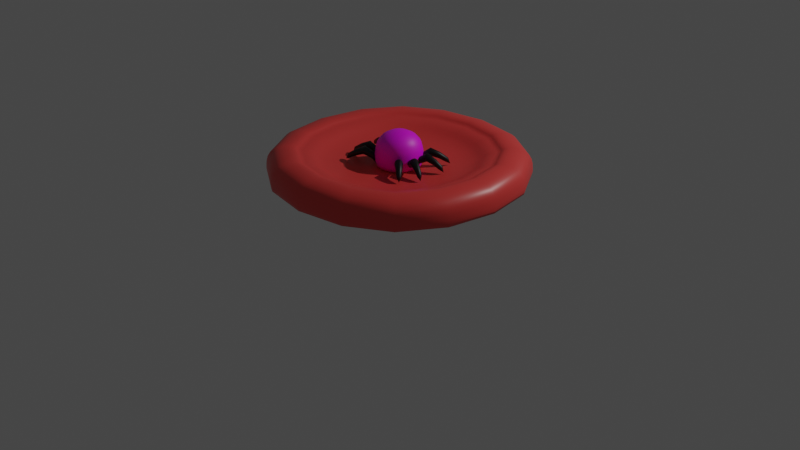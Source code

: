 # Source: Spider_Pot_Lid.blend  (saved by Blender 2.93.20; exported with 4.5.12 LTS)
import bpy
from mathutils import Matrix  # noqa: F401  (used for matrix-valued properties, if any)

bpy.ops.wm.read_factory_settings(use_empty=True)
scene = bpy.context.scene
scene.name = 'Scene'

# ---- collections
col_collection = bpy.data.collections.new('Collection'); scene.collection.children.link(col_collection)

# ---- images (referenced by path relative to the original .blend; pixels are not part of the script)
import os
ASSET_DIR = os.environ.get("B2B_ASSET_DIR", "")  # directory of the original .blend (textures are referenced by path, not embedded)
HERE = os.path.dirname(os.path.abspath(__file__))  # packed textures are extracted next to this script under _unpacked/

def load_image(name, relpath, width, height, colorspace="sRGB"):
    """Load a texture the original file referenced (path relative to the .blend, or extracted next to this script)."""
    p = next((c for c in (os.path.join(HERE, relpath), os.path.join(ASSET_DIR, relpath)) if relpath and os.path.exists(c)), "")
    if p:
        img = bpy.data.images.load(p, check_existing=True)
        img.name = name
    else:  # same state as the original file: an image datablock whose file is absent (Cycles renders it pink)
        img = bpy.data.images.new(name, width, height)
        img.source = "FILE"
        img.filepath = "//" + (relpath or name)
    img.colorspace_settings.name = colorspace
    return img
img_spiderface = load_image('SpiderFace', '', 100, 100, 'sRGB')

# ---- materials (node trees are filled in below, after node groups)
mat_material = bpy.data.materials.new('Material')
mat_material.alpha_threshold = 0.0
mat_material.use_transparent_shadow = False
mat_material.line_color = (0.0, 0.0, 0.0, 1.0)
mat_spider = bpy.data.materials.new('Spider')
mat_spider.use_transparent_shadow = False
mat_spiderleg = bpy.data.materials.new('SpiderLeg')
mat_spiderleg.use_transparent_shadow = False

# ---- material node trees
mat_material.use_nodes = True; mat_material.node_tree.nodes.clear()
_N = mat_material.node_tree.nodes; _L = mat_material.node_tree.links
n0 = _N.new('ShaderNodeOutputMaterial'); n0.name = 'Material Output'; n0.location = (300, 300)
n1 = _N.new('ShaderNodeBsdfPrincipled'); n1.name = 'Principled BSDF'; n1.location = (10, 300)
n1.distribution = 'GGX'
n1.subsurface_method = 'BURLEY'
n1.inputs[0].default_value = (0.8, 0.05718, 0.05235, 1.0)
n1.inputs[2].default_value = 0.4
n1.inputs[3].default_value = 1.45
n1.inputs[27].default_value = (0.0, 0.0, 0.0, 1.0)
n1.inputs[28].default_value = 1.0
_L.new(n1.outputs[0], n0.inputs[0])
n0.is_active_output = True
mat_spider.use_nodes = True; mat_spider.node_tree.nodes.clear()
_N = mat_spider.node_tree.nodes; _L = mat_spider.node_tree.links
n0 = _N.new('ShaderNodeBsdfPrincipled'); n0.name = 'Principled BSDF'; n0.location = (10, 300)
n0.distribution = 'GGX'
n0.subsurface_method = 'BURLEY'
n0.inputs[3].default_value = 1.45
n0.inputs[27].default_value = (0.0, 0.0, 0.0, 1.0)
n0.inputs[28].default_value = 1.0
n1 = _N.new('ShaderNodeOutputMaterial'); n1.name = 'Material Output'; n1.location = (300, 300)
n2 = _N.new('ShaderNodeTexImage'); n2.name = 'Image Texture'; n2.location = (-280, 280)
n2.image = img_spiderface
_L.new(n0.outputs[0], n1.inputs[0])
_L.new(n2.outputs[0], n0.inputs[0])
n1.is_active_output = True
mat_spiderleg.use_nodes = True; mat_spiderleg.node_tree.nodes.clear()
_N = mat_spiderleg.node_tree.nodes; _L = mat_spiderleg.node_tree.links
n0 = _N.new('ShaderNodeBsdfPrincipled'); n0.name = 'Principled BSDF'; n0.location = (10, 300)
n0.distribution = 'GGX'
n0.subsurface_method = 'BURLEY'
n0.inputs[0].default_value = (0.0, 0.0, 0.0, 1.0)
n0.inputs[3].default_value = 1.45
n0.inputs[27].default_value = (0.0, 0.0, 0.0, 1.0)
n0.inputs[28].default_value = 1.0
n1 = _N.new('ShaderNodeOutputMaterial'); n1.name = 'Material Output'; n1.location = (300, 300)
_L.new(n0.outputs[0], n1.inputs[0])
n1.is_active_output = True

# ---- world
world_world = bpy.data.worlds.new('World'); scene.world = world_world
world_world.use_nodes = True; world_world.node_tree.nodes.clear()
_N = world_world.node_tree.nodes; _L = world_world.node_tree.links
n0 = _N.new('ShaderNodeOutputWorld'); n0.name = 'World Output'; n0.location = (300, 300)
n1 = _N.new('ShaderNodeBackground'); n1.name = 'Background'; n1.location = (10, 300)
n1.inputs[0].default_value = (0.05088, 0.05088, 0.05088, 1.0)
_L.new(n1.outputs[0], n0.inputs[0])
n0.is_active_output = True
world_world.color = (0.05088, 0.05088, 0.05088)
world_world.use_sun_shadow = False
world_world.sun_shadow_jitter_overblur = 0.0

# ---- cameras
cam_camera = bpy.data.cameras.new('Camera')
cam_camera.clip_end = 100.0
cam_camera.ortho_scale = 7.314

# ---- lights
light_light = bpy.data.lights.new('Light', 'POINT')
light_light.transmission_factor = 0.0
light_light.energy = 1000.0
light_light.shadow_soft_size = 0.1
light_light.shadow_maximum_resolution = 0.006
light_light.use_absolute_resolution = True

# ---- meshes
me_cube = bpy.data.meshes.new('Cube')
me_cube.from_pydata([(1.4, 1.4, 0.1424), (1.4, 1.4, -0.2665), (1.4, -1.4, 0.1424), (1.4, -1.4, -0.2665), (-1.4, 1.4, 0.1424), (-1.4, 1.4, -0.2665), (-1.4, -1.4, 0.1424), (-1.4, -1.4, -0.2665), (1.123, -1.123, 0.2182), (-1.123, -1.123, 0.2182), (1.123, 1.123, 0.2182), (-1.123, 1.123, 0.2182), (0.9032, -0.9032, 0.09802), (-0.9032, -0.9032, 0.09802), (0.9032, 0.9032, 0.09802), (-0.9032, 0.9032, 0.09802), (0.7083, -0.7083, -0.1075), (-0.7083, -0.7083, -0.1075), (0.7083, 0.7083, -0.1075), (-0.7083, 0.7083, -0.1075), (1.4, 1.4, -0.2231), (-1.4, -1.4, -0.2231), (1.4, -1.4, -0.2231), (-1.4, 1.4, -0.2231), (-1.05, 1.05, 0.1383), (1.05, 1.05, 0.1383), (1.05, -1.05, 0.1383), (-1.05, -1.05, 0.1383)], [], [(6, 2, 8, 9), (22, 2, 6, 21), (21, 6, 4, 23), (5, 1, 3, 7), (20, 0, 2, 22), (23, 4, 0, 20), (25, 24, 15, 14), (4, 6, 9, 11), (2, 0, 10, 8), (0, 4, 11, 10), (15, 13, 17, 19), (26, 25, 14, 12), (24, 27, 13, 15), (27, 26, 12, 13), (18, 19, 17, 16), (13, 12, 16, 17), (14, 15, 19, 18), (12, 14, 18, 16), (5, 23, 20, 1), (1, 20, 22, 3), (7, 21, 23, 5), (3, 22, 21, 7), (9, 8, 26, 27), (11, 9, 27, 24), (8, 10, 25, 26), (10, 11, 24, 25)])
me_cube.polygons.foreach_set('use_smooth', [True] * 26)
_k = {(26, 27): 1.0, (24, 27): 1.0, (25, 26): 1.0, (24, 25): 1.0}
me_cube.attributes.new('crease_edge', 'FLOAT', 'EDGE').data.foreach_set('value', [_k.get((min(e.vertices), max(e.vertices)), 0.0) for e in me_cube.edges])
_uv = me_cube.uv_layers.new(name='UVMap')
_uv.uv.foreach_set('vector', [0.625, 1.0, 0.625, 0.75, 0.625, 0.75, 0.625, 1.0, 0.4015, 0.75, 0.625, 0.75, 0.625, 1.0, 0.4015, 1.0, 0.4015, 0.0, 0.625, 0.0, 0.625, 0.25, 0.4015, 0.25, 0.125, 0.5, 0.375, 0.5, 0.375, 0.75, 0.125, 0.75, 0.4015, 0.5, 0.625, 0.5, 0.625, 0.75, 0.4015, 0.75, 0.4015, 0.25, 0.625, 0.25, 0.625, 0.5, 0.4015, 0.5, 0.625, 0.5, 0.625, 0.25, 0.625, 0.25, 0.625, 0.5, 0.625, 0.25, 0.625, 0.0, 0.625, 0.0, 0.625, 0.25, 0.625, 0.75, 0.625, 0.5, 0.625, 0.5, 0.625, 0.75, 0.625, 0.5, 0.625, 0.25, 0.625, 0.25, 0.625, 0.5, 0.625, 0.25, 0.625, 0.0, 0.625, 0.0, 0.625, 0.25, 0.625, 0.75, 0.625, 0.5, 0.625, 0.5, 0.625, 0.75, 0.625, 0.25, 0.625, 0.0, 0.625, 0.0, 0.625, 0.25, 0.625, 1.0, 0.625, 0.75, 0.625, 0.75, 0.625, 1.0, 0.625, 0.5, 0.875, 0.5, 0.875, 0.75, 0.625, 0.75, 0.625, 1.0, 0.625, 0.75, 0.625, 0.75, 0.625, 1.0, 0.625, 0.5, 0.625, 0.25, 0.625, 0.25, 0.625, 0.5, 0.625, 0.75, 0.625, 0.5, 0.625, 0.5, 0.625, 0.75, 0.375, 0.25, 0.4015, 0.25, 0.4015, 0.5, 0.375, 0.5, 0.375, 0.5, 0.4015, 0.5, 0.4015, 0.75, 0.375, 0.75, 0.375, 0.0, 0.4015, 0.0, 0.4015, 0.25, 0.375, 0.25, 0.375, 0.75, 0.4015, 0.75, 0.4015, 1.0, 0.375, 1.0, 0.625, 1.0, 0.625, 0.75, 0.625, 0.75, 0.625, 1.0, 0.625, 0.25, 0.625, 0.0, 0.625, 0.0, 0.625, 0.25, 0.625, 0.75, 0.625, 0.5, 0.625, 0.5, 0.625, 0.75, 0.625, 0.5, 0.625, 0.25, 0.625, 0.25, 0.625, 0.5])
me_cube.materials.append(mat_material)
me_cube.use_remesh_preserve_volume = False
me_cube.use_remesh_preserve_attributes = False
me_cube.use_mirror_vertex_groups = False
me_cube.update()
me_sphere = bpy.data.meshes.new('Sphere')
me_sphere.from_pydata([(0.0, 0.7071, 0.7071), (0.0, 0.9239, 0.3827), (-1.023e-08, 1.04, -0.3827), (-2.579e-08, 0.9611, -0.9239), (0.1464, 0.3536, 0.9239), (0.2706, 0.6533, 0.7071), (0.3536, 0.8536, 0.3827), (0.3827, 0.9239, -4.371e-08), (0.3978, 0.9605, -0.3827), (0.3917, 0.9457, -0.7071), (0.3678, 0.8879, -0.9239), (0.2706, 0.2706, 0.9239), (0.5, 0.5, 0.7071), (0.6533, 0.6533, 0.3827), (0.7071, 0.7071, -4.371e-08), (0.7351, 0.7351, -0.3827), (0.7238, 0.7238, -0.7071), (0.6796, 0.6796, -0.9239), (0.3536, 0.1464, 0.9239), (0.6533, 0.2706, 0.7071), (0.8536, 0.3536, 0.3827), (0.9239, 0.3827, -4.371e-08), (0.9605, 0.3978, -0.3827), (0.9457, 0.3917, -0.7071), (0.8879, 0.3678, -0.9239), (0.3827, -9.606e-08, 0.9239), (0.7071, -1.855e-07, 0.7071), (0.9239, -2.153e-07, 0.3827), (1.0, -2.451e-07, -4.371e-08), (1.04, -2.402e-07, -0.3827), (1.024, -2.315e-07, -0.7071), (0.9611, -2.611e-07, -0.9239), (0.3536, -0.1464, 0.9239), (0.6533, -0.2706, 0.7071), (0.8536, -0.3536, 0.3827), (0.9239, -0.3827, -4.371e-08), (0.9605, -0.3978, -0.3827), (0.9457, -0.3917, -0.7071), (0.8879, -0.3678, -0.9239), (0.2706, -0.2706, 0.9239), (0.5, -0.5, 0.7071), (0.6533, -0.6533, 0.3827), (0.7071, -0.7071, -4.371e-08), (0.7351, -0.7351, -0.3827), (0.7238, -0.7238, -0.7071), (0.6796, -0.6796, -0.9239), (0.1464, -0.3536, 0.9239), (0.2706, -0.6533, 0.7071), (0.3536, -0.8536, 0.3827), (0.3827, -0.9239, -4.371e-08), (0.3978, -0.9605, -0.3827), (0.3917, -0.9457, -0.7071), (0.3678, -0.8879, -0.9239), (-3.553e-14, -1.748e-07, 1.0), (-7.085e-08, -0.3827, 0.9239), (-8.575e-08, -0.7071, 0.7071), (-2.646e-07, -0.9239, 0.3827), (-2.944e-07, -1.0, -4.371e-08), (-3.079e-07, -1.04, -0.3827), (-1.603e-07, -1.024, -0.7071), (-2.412e-07, -0.9611, -0.9239), (-0.1464, -0.3536, 0.9239), (-0.2706, -0.6533, 0.7071), (-0.3536, -0.8536, 0.3827), (-0.3827, -0.9239, -4.371e-08), (-0.3978, -0.9605, -0.3827), (-0.3917, -0.9457, -0.7071), (-0.3678, -0.8879, -0.9239), (-0.2706, -0.2706, 0.9239), (-0.5, -0.5, 0.7071), (-0.6533, -0.6533, 0.3827), (-0.7071, -0.7071, -4.371e-08), (-0.7351, -0.7351, -0.3827), (-0.7238, -0.7238, -0.7071), (-0.6796, -0.6796, -0.9239), (0.0, -8.742e-08, -0.9251), (-0.3536, -0.1464, 0.9239), (-0.6533, -0.2706, 0.7071), (-0.8536, -0.3536, 0.3827), (-0.9239, -0.3827, -4.371e-08), (-0.9605, -0.3978, -0.3827), (-0.9457, -0.3917, -0.7071), (-0.8879, -0.3678, -0.9239), (-0.3827, 5.295e-08, 0.9239), (-0.7071, 8.275e-08, 0.7071), (-0.9239, 2.616e-07, 0.3827), (-1.0, 3.51e-07, -4.371e-08), (-1.04, 2.963e-07, -0.3827), (-1.024, 1.568e-07, -0.7071), (-0.9611, 2.254e-07, -0.9239), (-0.3536, 0.1464, 0.9239), (-0.6533, 0.2706, 0.7071), (-0.8536, 0.3536, 0.3827), (-0.9239, 0.3827, -4.371e-08), (-0.9605, 0.3978, -0.3827), (-0.9457, 0.3917, -0.7071), (-0.8879, 0.3678, -0.9239), (-0.2706, 0.2706, 0.9239), (-0.5, 0.5, 0.7071), (-0.6533, 0.6533, 0.3827), (-0.7071, 0.7071, -4.371e-08), (-0.7351, 0.7351, -0.3827), (-0.7238, 0.7238, -0.7071), (-0.6796, 0.6796, -0.9239), (-0.1464, 0.3536, 0.9239), (-0.2706, 0.6533, 0.7071), (-0.3536, 0.8536, 0.3827), (-0.3827, 0.9239, -4.371e-08), (-0.3978, 0.9605, -0.3827), (-0.3917, 0.9457, -0.7071), (-0.3678, 0.8879, -0.9239), (2.123e-07, 0.3827, 0.9239), (5.997e-07, 1.0, -4.371e-08), (4.005e-07, 1.024, -0.7071)], [], [(75, 3, 10), (113, 2, 8, 9), (112, 1, 6, 7), (0, 111, 4, 5), (3, 113, 9, 10), (2, 112, 7, 8), (1, 0, 5, 6), (111, 53, 4), (10, 9, 16, 17), (8, 7, 14, 15), (6, 5, 12, 13), (4, 53, 11), (75, 10, 17), (9, 8, 15, 16), (7, 6, 13, 14), (5, 4, 11, 12), (15, 14, 21, 22), (13, 12, 19, 20), (11, 53, 18), (75, 17, 24), (16, 15, 22, 23), (14, 13, 20, 21), (12, 11, 18, 19), (17, 16, 23, 24), (75, 24, 31), (23, 22, 29, 30), (21, 20, 27, 28), (19, 18, 25, 26), (24, 23, 30, 31), (22, 21, 28, 29), (20, 19, 26, 27), (18, 53, 25), (28, 27, 34, 35), (26, 25, 32, 33), (31, 30, 37, 38), (29, 28, 35, 36), (27, 26, 33, 34), (25, 53, 32), (75, 31, 38), (30, 29, 36, 37), (38, 37, 44, 45), (36, 35, 42, 43), (34, 33, 40, 41), (32, 53, 39), (75, 38, 45), (37, 36, 43, 44), (35, 34, 41, 42), (33, 32, 39, 40), (41, 40, 47, 48), (39, 53, 46), (75, 45, 52), (44, 43, 50, 51), (42, 41, 48, 49), (40, 39, 46, 47), (45, 44, 51, 52), (43, 42, 49, 50), (75, 52, 60), (51, 50, 58, 59), (49, 48, 56, 57), (47, 46, 54, 55), (52, 51, 59, 60), (50, 49, 57, 58), (48, 47, 55, 56), (46, 53, 54), (55, 54, 61, 62), (60, 59, 66, 67), (58, 57, 64, 65), (56, 55, 62, 63), (54, 53, 61), (75, 60, 67), (59, 58, 65, 66), (57, 56, 63, 64), (67, 66, 73, 74), (65, 64, 71, 72), (63, 62, 69, 70), (61, 53, 68), (75, 67, 74), (66, 65, 72, 73), (64, 63, 70, 71), (62, 61, 68, 69), (68, 53, 76), (75, 74, 82), (73, 72, 80, 81), (71, 70, 78, 79), (69, 68, 76, 77), (74, 73, 81, 82), (72, 71, 79, 80), (70, 69, 77, 78), (81, 80, 87, 88), (79, 78, 85, 86), (77, 76, 83, 84), (82, 81, 88, 89), (80, 79, 86, 87), (78, 77, 84, 85), (76, 53, 83), (75, 82, 89), (89, 88, 95, 96), (87, 86, 93, 94), (85, 84, 91, 92), (83, 53, 90), (75, 89, 96), (88, 87, 94, 95), (86, 85, 92, 93), (84, 83, 90, 91), (94, 93, 100, 101), (92, 91, 98, 99), (90, 53, 97), (75, 96, 103), (95, 94, 101, 102), (93, 92, 99, 100), (91, 90, 97, 98), (96, 95, 102, 103), (75, 103, 110), (102, 101, 108, 109), (100, 99, 106, 107), (98, 97, 104, 105), (103, 102, 109, 110), (101, 100, 107, 108), (99, 98, 105, 106), (97, 53, 104), (107, 106, 1, 112), (105, 104, 111, 0), (110, 109, 113, 3), (108, 107, 112, 2), (106, 105, 0, 1), (104, 53, 111), (75, 110, 3), (109, 108, 2, 113)])
me_sphere.polygons.foreach_set('use_smooth', [True] * 128)
_uv = me_sphere.uv_layers.new(name='UVMap')
_uv.uv.foreach_set('vector', [0.8855, 0.1274, 0.8208, 0.08422, 0.8423, 0.06276, 0.9354, 0.0528, 0.9365, 0.09263, 0.8905, 0.09357, 0.8901, 0.05373, 0.9338, 0.1393, 0.9286, 0.1858, 0.8877, 0.1867, 0.8896, 0.1402, 0.825, 0.09281, 0.8556, 0.09843, 0.8556, 0.1117, 0.825, 0.1173, 0.9311, 0.02592, 0.9354, 0.0528, 0.8901, 0.05373, 0.8886, 0.02679, 0.9365, 0.09263, 0.9338, 0.1393, 0.8896, 0.1402, 0.8905, 0.09357, 0.9286, 0.1858, 0.9138, 0.2245, 0.8826, 0.2251, 0.8877, 0.1867, 0.8556, 0.09843, 0.8895, 0.1051, 0.8556, 0.1117, 0.8886, 0.02679, 0.8901, 0.05373, 0.8411, 0.05373, 0.8426, 0.02679, 0.8905, 0.09357, 0.8896, 0.1402, 0.8417, 0.1402, 0.8408, 0.09357, 0.8877, 0.1867, 0.8826, 0.2251, 0.8487, 0.2251, 0.8435, 0.1867, 0.8556, 0.1117, 0.8895, 0.1051, 0.8606, 0.1239, 0.8855, 0.1274, 0.8423, 0.06276, 0.8703, 0.05115, 0.8901, 0.05373, 0.8905, 0.09357, 0.8408, 0.09357, 0.8411, 0.05373, 0.8896, 0.1402, 0.8877, 0.1867, 0.8435, 0.1867, 0.8417, 0.1402, 0.825, 0.1173, 0.8556, 0.1117, 0.8606, 0.1239, 0.8343, 0.1399, 0.8408, 0.09357, 0.8417, 0.1402, 0.7975, 0.1393, 0.7948, 0.09263, 0.8435, 0.1867, 0.8487, 0.2251, 0.8174, 0.2245, 0.8027, 0.1858, 0.8606, 0.1239, 0.8895, 0.1051, 0.8699, 0.1333, 0.8855, 0.1274, 0.8703, 0.05115, 0.9006, 0.05115, 0.8411, 0.05373, 0.8408, 0.09357, 0.7948, 0.09263, 0.7959, 0.0528, 0.8417, 0.1402, 0.8435, 0.1867, 0.8027, 0.1858, 0.7975, 0.1393, 0.8343, 0.1399, 0.8606, 0.1239, 0.8699, 0.1333, 0.8515, 0.1573, 0.8426, 0.02679, 0.8411, 0.05373, 0.7959, 0.0528, 0.8001, 0.02592, 0.8855, 0.1274, 0.9006, 0.05115, 0.9287, 0.06276, 0.8048, 0.195, 0.8039, 0.1629, 0.841, 0.1627, 0.8414, 0.1948, 0.806, 0.125, 0.8102, 0.08714, 0.8432, 0.08699, 0.8417, 0.1248, 0.8515, 0.1573, 0.8699, 0.1333, 0.882, 0.1384, 0.8739, 0.1666, 0.8083, 0.2165, 0.8048, 0.195, 0.8414, 0.1948, 0.8426, 0.2164, 0.8039, 0.1629, 0.806, 0.125, 0.8417, 0.1248, 0.841, 0.1627, 0.8102, 0.08714, 0.8221, 0.05512, 0.8473, 0.05501, 0.8432, 0.08699, 0.8699, 0.1333, 0.8895, 0.1051, 0.882, 0.1384, 0.8417, 0.1248, 0.8432, 0.08699, 0.8789, 0.08693, 0.8804, 0.1248, 0.8739, 0.1666, 0.882, 0.1384, 0.8952, 0.1384, 0.8982, 0.1666, 0.8426, 0.2164, 0.8414, 0.1948, 0.881, 0.1948, 0.8798, 0.2163, 0.841, 0.1627, 0.8417, 0.1248, 0.8804, 0.1248, 0.8812, 0.1626, 0.8432, 0.08699, 0.8473, 0.05501, 0.8746, 0.05497, 0.8789, 0.08693, 0.882, 0.1384, 0.8895, 0.1051, 0.8952, 0.1384, 0.8855, 0.1274, 0.9287, 0.06276, 0.9501, 0.08422, 0.8414, 0.1948, 0.841, 0.1627, 0.8812, 0.1626, 0.881, 0.1948, 0.8798, 0.2163, 0.881, 0.1948, 0.9175, 0.1948, 0.9141, 0.2164, 0.8812, 0.1626, 0.8804, 0.1248, 0.9161, 0.1248, 0.9183, 0.1627, 0.8789, 0.08693, 0.8746, 0.05497, 0.8999, 0.05501, 0.9118, 0.08699, 0.8952, 0.1384, 0.8895, 0.1051, 0.9073, 0.1333, 0.8855, 0.1274, 0.9501, 0.08422, 0.9617, 0.1123, 0.881, 0.1948, 0.8812, 0.1626, 0.9183, 0.1627, 0.9175, 0.1948, 0.8804, 0.1248, 0.8789, 0.08693, 0.9118, 0.08699, 0.9161, 0.1248, 0.8982, 0.1666, 0.8952, 0.1384, 0.9073, 0.1333, 0.9207, 0.1573, 0.8312, 0.7685, 0.7474, 0.9241, 0.6554, 0.9213, 0.711, 0.7647, 0.9073, 0.1333, 0.8895, 0.1051, 0.9166, 0.1239, 0.8855, 0.1274, 0.9617, 0.1123, 0.9617, 0.1426, 0.9158, 0.08994, 0.9165, 0.06339, 0.94, 0.06353, 0.9389, 0.09008, 0.8597, 0.5872, 0.8312, 0.7685, 0.711, 0.7647, 0.7296, 0.5832, 0.9207, 0.1573, 0.9073, 0.1333, 0.9166, 0.1239, 0.9378, 0.1399, 0.913, 0.1077, 0.9158, 0.08994, 0.9389, 0.09008, 0.9347, 0.1078, 0.8738, 0.4064, 0.8597, 0.5872, 0.7296, 0.5832, 0.7385, 0.4022, 0.8855, 0.1274, 0.9617, 0.1426, 0.9501, 0.1706, 0.7332, 0.2496, 0.7385, 0.4022, 0.5618, 0.4007, 0.5592, 0.2482, 0.7296, 0.5832, 0.711, 0.7647, 0.554, 0.7634, 0.5596, 0.5818, 0.9378, 0.1399, 0.9166, 0.1239, 0.9216, 0.1117, 0.9471, 0.1173, 0.716, 0.1486, 0.7332, 0.2496, 0.5592, 0.2482, 0.5527, 0.1472, 0.7385, 0.4022, 0.7296, 0.5832, 0.5596, 0.5818, 0.5618, 0.4007, 0.711, 0.7647, 0.6554, 0.9213, 0.5352, 0.9203, 0.554, 0.7634, 0.9166, 0.1239, 0.8895, 0.1051, 0.9216, 0.1117, 0.9471, 0.1173, 0.9216, 0.1117, 0.9216, 0.09843, 0.9471, 0.09281, 0.5527, 0.1472, 0.5592, 0.2482, 0.3709, 0.2496, 0.3759, 0.1486, 0.5618, 0.4007, 0.5596, 0.5818, 0.3756, 0.5832, 0.3706, 0.4022, 0.554, 0.7634, 0.5352, 0.9203, 0.4052, 0.9213, 0.384, 0.7647, 0.9216, 0.1117, 0.8895, 0.1051, 0.9216, 0.09843, 0.8855, 0.1274, 0.9501, 0.1706, 0.9287, 0.1921, 0.5592, 0.2482, 0.5618, 0.4007, 0.3706, 0.4022, 0.3709, 0.2496, 0.5596, 0.5818, 0.554, 0.7634, 0.384, 0.7647, 0.3756, 0.5832, 0.3759, 0.1486, 0.3709, 0.2496, 0.197, 0.2537, 0.2126, 0.1524, 0.3706, 0.4022, 0.3756, 0.5832, 0.2057, 0.5872, 0.1939, 0.4064, 0.384, 0.7647, 0.4052, 0.9213, 0.285, 0.9241, 0.227, 0.7685, 0.9216, 0.09843, 0.8895, 0.1051, 0.9166, 0.08618, 0.8855, 0.1274, 0.9287, 0.1921, 0.9006, 0.2037, 0.3709, 0.2496, 0.3706, 0.4022, 0.1939, 0.4064, 0.197, 0.2537, 0.3756, 0.5832, 0.384, 0.7647, 0.227, 0.7685, 0.2057, 0.5872, 0.9471, 0.09281, 0.9216, 0.09843, 0.9166, 0.08618, 0.9378, 0.07017, 0.9166, 0.08618, 0.8895, 0.1051, 0.9073, 0.0768, 0.8855, 0.1274, 0.9006, 0.2037, 0.8703, 0.2037, 0.9321, 0.06893, 0.933, 0.0992, 0.898, 0.09991, 0.8977, 0.06963, 0.9309, 0.1347, 0.927, 0.17, 0.8959, 0.1707, 0.8973, 0.1354, 0.9378, 0.07017, 0.9166, 0.08618, 0.9073, 0.0768, 0.9207, 0.05285, 0.9289, 0.0485, 0.9321, 0.06893, 0.8977, 0.06963, 0.8966, 0.04917, 0.933, 0.0992, 0.9309, 0.1347, 0.8973, 0.1354, 0.898, 0.09991, 0.927, 0.17, 0.9157, 0.1994, 0.892, 0.1999, 0.8959, 0.1707, 0.8977, 0.06963, 0.898, 0.09991, 0.8602, 0.09991, 0.8605, 0.06963, 0.8973, 0.1354, 0.8959, 0.1707, 0.8623, 0.1707, 0.8609, 0.1354, 0.9207, 0.05285, 0.9073, 0.0768, 0.8952, 0.07173, 0.8982, 0.04347, 0.8966, 0.04917, 0.8977, 0.06963, 0.8605, 0.06963, 0.8616, 0.04917, 0.898, 0.09991, 0.8973, 0.1354, 0.8609, 0.1354, 0.8602, 0.09991, 0.8959, 0.1707, 0.892, 0.1999, 0.8663, 0.1999, 0.8623, 0.1707, 0.9073, 0.0768, 0.8895, 0.1051, 0.8952, 0.07173, 0.8855, 0.1274, 0.8703, 0.2037, 0.8423, 0.1921, 0.8616, 0.04917, 0.8605, 0.06963, 0.8261, 0.06893, 0.8293, 0.0485, 0.8602, 0.09991, 0.8609, 0.1354, 0.8273, 0.1347, 0.8253, 0.0992, 0.8623, 0.1707, 0.8663, 0.1999, 0.8425, 0.1994, 0.8313, 0.17, 0.8952, 0.07173, 0.8895, 0.1051, 0.882, 0.07173, 0.8855, 0.1274, 0.8423, 0.1921, 0.8208, 0.1706, 0.8605, 0.06963, 0.8602, 0.09991, 0.8253, 0.0992, 0.8261, 0.06893, 0.8609, 0.1354, 0.8623, 0.1707, 0.8313, 0.17, 0.8273, 0.1347, 0.8982, 0.04347, 0.8952, 0.07173, 0.882, 0.07173, 0.8739, 0.04347, 0.9734, 0.08634, 0.9724, 0.1041, 0.9557, 0.1041, 0.956, 0.0864, 0.9704, 0.1218, 0.9648, 0.1367, 0.953, 0.1368, 0.955, 0.1218, 0.882, 0.07173, 0.8895, 0.1051, 0.8699, 0.0768, 0.8855, 0.1274, 0.8208, 0.1706, 0.8092, 0.1426, 0.973, 0.07131, 0.9734, 0.08634, 0.956, 0.0864, 0.9559, 0.07136, 0.9724, 0.1041, 0.9704, 0.1218, 0.955, 0.1218, 0.9557, 0.1041, 0.8739, 0.04347, 0.882, 0.07173, 0.8699, 0.0768, 0.8515, 0.05285, 0.9714, 0.06125, 0.973, 0.07131, 0.9559, 0.07136, 0.9553, 0.0613, 0.8855, 0.1274, 0.8092, 0.1426, 0.8092, 0.1123, 0.9559, 0.07136, 0.956, 0.0864, 0.9372, 0.0864, 0.9374, 0.07136, 0.9557, 0.1041, 0.955, 0.1218, 0.9383, 0.1218, 0.9376, 0.1041, 0.8515, 0.05285, 0.8699, 0.0768, 0.8606, 0.08618, 0.8343, 0.07017, 0.9553, 0.0613, 0.9559, 0.07136, 0.9374, 0.07136, 0.938, 0.0613, 0.956, 0.0864, 0.9557, 0.1041, 0.9376, 0.1041, 0.9372, 0.0864, 0.955, 0.1218, 0.953, 0.1368, 0.9402, 0.1368, 0.9383, 0.1218, 0.8699, 0.0768, 0.8895, 0.1051, 0.8606, 0.08618, 0.9376, 0.1041, 0.9383, 0.1218, 0.9229, 0.1218, 0.9209, 0.1041, 0.8343, 0.07017, 0.8606, 0.08618, 0.8556, 0.09843, 0.825, 0.09281, 0.938, 0.0613, 0.9374, 0.07136, 0.9203, 0.07131, 0.9219, 0.06125, 0.9372, 0.0864, 0.9376, 0.1041, 0.9209, 0.1041, 0.9199, 0.08634, 0.9383, 0.1218, 0.9402, 0.1368, 0.9284, 0.1367, 0.9229, 0.1218, 0.8606, 0.08618, 0.8895, 0.1051, 0.8556, 0.09843, 0.8855, 0.1274, 0.8092, 0.1123, 0.8208, 0.08422, 0.9374, 0.07136, 0.9372, 0.0864, 0.9199, 0.08634, 0.9203, 0.07131])
me_sphere.materials.append(mat_spider)
me_sphere.use_remesh_fix_poles = True
me_sphere.use_remesh_preserve_attributes = False
me_sphere.update()
me_cylinder = bpy.data.meshes.new('Cylinder')
me_cylinder.from_pydata([(-0.2695, 0.4142, -0.6927), (-0.6243, 0.368, 1.156), (0.06447, 0.3057, -0.6927), (-0.1921, 0.2047, 1.06), (0.2709, 0.02159, -0.6927), (0.07676, -0.1831, 1.054), (0.2709, -0.3296, -0.6927), (0.07963, -0.6472, 1.14), (0.06447, -0.6137, -0.6927), (-0.1846, -1.01, 1.285), (-0.2695, -0.7223, -0.6927), (-0.615, -1.134, 1.434), (-0.6035, -0.6137, -0.6927), (-1.047, -0.9703, 1.53), (-0.81, -0.3296, -0.6927), (-1.316, -0.5826, 1.536), (-0.81, 0.02159, -0.6927), (-1.319, -0.1185, 1.45), (-0.6035, 0.3057, -0.6927), (-1.055, 0.2446, 1.305), (-0.3777, 0.7407, 3.211), (0.1097, 0.5108, 3.011), (0.4275, 0.0324, 3.001), (0.4543, -0.5119, 3.183), (0.1799, -0.9142, 3.487), (-0.2909, -1.021, 3.799), (-0.7783, -0.7909, 3.998), (-1.096, -0.3125, 4.009), (-1.123, 0.2318, 3.827), (-0.8485, 0.6341, 3.522), (1.085, 1.35, 4.159), (1.42, 1.134, 3.946), (1.661, 0.7517, 3.938), (1.717, 0.3505, 4.138), (1.567, 0.0833, 4.47), (1.268, 0.0521, 4.807), (0.9336, 0.2688, 5.02), (0.6922, 0.6507, 5.028), (0.6358, 1.052, 4.828), (0.786, 1.319, 4.496), (2.67, 1.906, 4.863), (2.876, 1.714, 4.677), (3.05, 1.425, 4.673), (3.127, 1.15, 4.853), (3.076, 0.9943, 5.148), (2.918, 1.017, 5.445), (2.712, 1.209, 5.631), (2.538, 1.498, 5.634), (2.462, 1.773, 5.455), (2.512, 1.929, 5.16), (3.794, 1.986, 5.177)], [], [(0, 1, 3, 2), (2, 3, 5, 4), (4, 5, 7, 6), (6, 7, 9, 8), (8, 9, 11, 10), (10, 11, 13, 12), (12, 13, 15, 14), (14, 15, 17, 16), (11, 9, 24, 25), (16, 17, 19, 18), (18, 19, 1, 0), (0, 2, 4, 6, 8, 10, 12, 14, 16, 18), (24, 23, 33, 34), (9, 7, 23, 24), (3, 1, 20, 21), (7, 5, 22, 23), (5, 3, 21, 22), (1, 19, 29, 20), (19, 17, 28, 29), (17, 15, 27, 28), (15, 13, 26, 27), (13, 11, 25, 26), (31, 30, 40, 41), (21, 20, 30, 31), (28, 27, 37, 38), (25, 24, 34, 35), (22, 21, 31, 32), (29, 28, 38, 39), (26, 25, 35, 36), (23, 22, 32, 33), (20, 29, 39, 30), (27, 26, 36, 37), (45, 44, 50), (38, 37, 47, 48), (35, 34, 44, 45), (32, 31, 41, 42), (39, 38, 48, 49), (36, 35, 45, 46), (33, 32, 42, 43), (30, 39, 49, 40), (37, 36, 46, 47), (34, 33, 43, 44), (42, 41, 50), (49, 48, 50), (46, 45, 50), (43, 42, 50), (40, 49, 50), (47, 46, 50), (44, 43, 50), (41, 40, 50), (48, 47, 50)])
me_cylinder.polygons.foreach_set('use_smooth', [True] * 51)
_uv = me_cylinder.uv_layers.new(name='UVMap')
_uv.uv.foreach_set('vector', [1.0, 0.5, 1.0, 1.0, 0.9, 1.0, 0.9, 0.5, 0.9, 0.5, 0.9, 1.0, 0.8, 1.0, 0.8, 0.5, 0.8, 0.5, 0.8, 1.0, 0.7, 1.0, 0.7, 0.5, 0.7, 0.5, 0.7, 1.0, 0.6, 1.0, 0.6, 0.5, 0.6, 0.5, 0.6, 1.0, 0.5, 1.0, 0.5, 0.5, 0.5, 0.5, 0.5, 1.0, 0.4, 1.0, 0.4, 0.5, 0.4, 0.5, 0.4, 1.0, 0.3, 1.0, 0.3, 0.5, 0.3, 0.5, 0.3, 1.0, 0.2, 1.0, 0.2, 0.5, 0.5, 1.0, 0.6, 1.0, 0.6, 1.0, 0.5, 1.0, 0.2, 0.5, 0.2, 1.0, 0.1, 1.0, 0.1, 0.5, 0.1, 0.5, 0.1, 1.0, -7.451e-08, 1.0, -7.451e-08, 0.5, 0.75, 0.49, 0.8911, 0.4442, 0.9783, 0.3242, 0.9783, 0.1758, 0.8911, 0.05584, 0.75, 0.01, 0.6089, 0.05584, 0.5217, 0.1758, 0.5217, 0.3242, 0.6089, 0.4442, 0.6, 1.0, 0.7, 1.0, 0.7, 1.0, 0.6, 1.0, 0.6, 1.0, 0.7, 1.0, 0.7, 1.0, 0.6, 1.0, 0.9, 1.0, 1.0, 1.0, 1.0, 1.0, 0.9, 1.0, 0.7, 1.0, 0.8, 1.0, 0.8, 1.0, 0.7, 1.0, 0.8, 1.0, 0.9, 1.0, 0.9, 1.0, 0.8, 1.0, -7.451e-08, 1.0, 0.1, 1.0, 0.1, 1.0, -7.451e-08, 1.0, 0.1, 1.0, 0.2, 1.0, 0.2, 1.0, 0.1, 1.0, 0.2, 1.0, 0.3, 1.0, 0.3, 1.0, 0.2, 1.0, 0.3, 1.0, 0.4, 1.0, 0.4, 1.0, 0.3, 1.0, 0.4, 1.0, 0.5, 1.0, 0.5, 1.0, 0.4, 1.0, 0.9, 1.0, 1.0, 1.0, 1.0, 1.0, 0.9, 1.0, 0.9, 1.0, 1.0, 1.0, 1.0, 1.0, 0.9, 1.0, 0.2, 1.0, 0.3, 1.0, 0.3, 1.0, 0.2, 1.0, 0.5, 1.0, 0.6, 1.0, 0.6, 1.0, 0.5, 1.0, 0.8, 1.0, 0.9, 1.0, 0.9, 1.0, 0.8, 1.0, 0.1, 1.0, 0.2, 1.0, 0.2, 1.0, 0.1, 1.0, 0.4, 1.0, 0.5, 1.0, 0.5, 1.0, 0.4, 1.0, 0.7, 1.0, 0.8, 1.0, 0.8, 1.0, 0.7, 1.0, -7.451e-08, 1.0, 0.1, 1.0, 0.1, 1.0, -7.451e-08, 1.0, 0.3, 1.0, 0.4, 1.0, 0.4, 1.0, 0.3, 1.0, 0.5, 1.0, 0.6, 1.0, 0.5, 1.0, 0.2, 1.0, 0.3, 1.0, 0.3, 1.0, 0.2, 1.0, 0.5, 1.0, 0.6, 1.0, 0.6, 1.0, 0.5, 1.0, 0.8, 1.0, 0.9, 1.0, 0.9, 1.0, 0.8, 1.0, 0.1, 1.0, 0.2, 1.0, 0.2, 1.0, 0.1, 1.0, 0.4, 1.0, 0.5, 1.0, 0.5, 1.0, 0.4, 1.0, 0.7, 1.0, 0.8, 1.0, 0.8, 1.0, 0.7, 1.0, -7.451e-08, 1.0, 0.1, 1.0, 0.1, 1.0, -7.451e-08, 1.0, 0.3, 1.0, 0.4, 1.0, 0.4, 1.0, 0.3, 1.0, 0.6, 1.0, 0.7, 1.0, 0.7, 1.0, 0.6, 1.0, 0.8, 1.0, 0.9, 1.0, 0.8, 1.0, 0.1, 1.0, 0.2, 1.0, 0.1, 1.0, 0.4, 1.0, 0.5, 1.0, 0.4, 1.0, 0.7, 1.0, 0.8, 1.0, 0.7, 1.0, -7.451e-08, 1.0, 0.1, 1.0, -7.451e-08, 1.0, 0.3, 1.0, 0.4, 1.0, 0.3, 1.0, 0.6, 1.0, 0.7, 1.0, 0.6, 1.0, 0.9, 1.0, 1.0, 1.0, 0.9, 1.0, 0.2, 1.0, 0.3, 1.0, 0.2, 1.0])
me_cylinder.materials.append(mat_spiderleg)
me_cylinder.use_remesh_fix_poles = True
me_cylinder.use_remesh_preserve_attributes = False
me_cylinder.update()
me_cylinder_001 = bpy.data.meshes.new('Cylinder.001')
me_cylinder_001.from_pydata([(-0.2695, 0.4142, -0.6927), (-0.6243, 0.368, 1.156), (0.06447, 0.3057, -0.6927), (-0.1921, 0.2047, 1.06), (0.2709, 0.02159, -0.6927), (0.07676, -0.1831, 1.054), (0.2709, -0.3296, -0.6927), (0.07963, -0.6472, 1.14), (0.06447, -0.6137, -0.6927), (-0.1846, -1.01, 1.285), (-0.2695, -0.7223, -0.6927), (-0.615, -1.134, 1.434), (-0.6035, -0.6137, -0.6927), (-1.047, -0.9703, 1.53), (-0.81, -0.3296, -0.6927), (-1.316, -0.5826, 1.536), (-0.81, 0.02159, -0.6927), (-1.319, -0.1185, 1.45), (-0.6035, 0.3057, -0.6927), (-1.055, 0.2446, 1.305), (-0.3777, 0.7407, 3.211), (0.1097, 0.5108, 3.011), (0.4275, 0.0324, 3.001), (0.4543, -0.5119, 3.183), (0.1799, -0.9142, 3.487), (-0.2909, -1.021, 3.799), (-0.7783, -0.7909, 3.998), (-1.096, -0.3125, 4.009), (-1.123, 0.2318, 3.827), (-0.8485, 0.6341, 3.522), (1.085, 1.35, 4.159), (1.42, 1.134, 3.946), (1.661, 0.7517, 3.938), (1.717, 0.3505, 4.138), (1.567, 0.0833, 4.47), (1.268, 0.0521, 4.807), (0.9336, 0.2688, 5.02), (0.6922, 0.6507, 5.028), (0.6358, 1.052, 4.828), (0.786, 1.319, 4.496), (2.67, 1.906, 4.863), (2.876, 1.714, 4.677), (3.05, 1.425, 4.673), (3.127, 1.15, 4.853), (3.076, 0.9943, 5.148), (2.918, 1.017, 5.445), (2.712, 1.209, 5.631), (2.538, 1.498, 5.634), (2.462, 1.773, 5.455), (2.512, 1.929, 5.16), (3.794, 1.986, 5.177)], [], [(0, 1, 3, 2), (2, 3, 5, 4), (4, 5, 7, 6), (6, 7, 9, 8), (8, 9, 11, 10), (10, 11, 13, 12), (12, 13, 15, 14), (14, 15, 17, 16), (11, 9, 24, 25), (16, 17, 19, 18), (18, 19, 1, 0), (0, 2, 4, 6, 8, 10, 12, 14, 16, 18), (24, 23, 33, 34), (9, 7, 23, 24), (3, 1, 20, 21), (7, 5, 22, 23), (5, 3, 21, 22), (1, 19, 29, 20), (19, 17, 28, 29), (17, 15, 27, 28), (15, 13, 26, 27), (13, 11, 25, 26), (31, 30, 40, 41), (21, 20, 30, 31), (28, 27, 37, 38), (25, 24, 34, 35), (22, 21, 31, 32), (29, 28, 38, 39), (26, 25, 35, 36), (23, 22, 32, 33), (20, 29, 39, 30), (27, 26, 36, 37), (45, 44, 50), (38, 37, 47, 48), (35, 34, 44, 45), (32, 31, 41, 42), (39, 38, 48, 49), (36, 35, 45, 46), (33, 32, 42, 43), (30, 39, 49, 40), (37, 36, 46, 47), (34, 33, 43, 44), (42, 41, 50), (49, 48, 50), (46, 45, 50), (43, 42, 50), (40, 49, 50), (47, 46, 50), (44, 43, 50), (41, 40, 50), (48, 47, 50)])
me_cylinder_001.polygons.foreach_set('use_smooth', [True] * 51)
_uv = me_cylinder_001.uv_layers.new(name='UVMap')
_uv.uv.foreach_set('vector', [1.0, 0.5, 1.0, 1.0, 0.9, 1.0, 0.9, 0.5, 0.9, 0.5, 0.9, 1.0, 0.8, 1.0, 0.8, 0.5, 0.8, 0.5, 0.8, 1.0, 0.7, 1.0, 0.7, 0.5, 0.7, 0.5, 0.7, 1.0, 0.6, 1.0, 0.6, 0.5, 0.6, 0.5, 0.6, 1.0, 0.5, 1.0, 0.5, 0.5, 0.5, 0.5, 0.5, 1.0, 0.4, 1.0, 0.4, 0.5, 0.4, 0.5, 0.4, 1.0, 0.3, 1.0, 0.3, 0.5, 0.3, 0.5, 0.3, 1.0, 0.2, 1.0, 0.2, 0.5, 0.5, 1.0, 0.6, 1.0, 0.6, 1.0, 0.5, 1.0, 0.2, 0.5, 0.2, 1.0, 0.1, 1.0, 0.1, 0.5, 0.1, 0.5, 0.1, 1.0, -7.451e-08, 1.0, -7.451e-08, 0.5, 0.75, 0.49, 0.8911, 0.4442, 0.9783, 0.3242, 0.9783, 0.1758, 0.8911, 0.05584, 0.75, 0.01, 0.6089, 0.05584, 0.5217, 0.1758, 0.5217, 0.3242, 0.6089, 0.4442, 0.6, 1.0, 0.7, 1.0, 0.7, 1.0, 0.6, 1.0, 0.6, 1.0, 0.7, 1.0, 0.7, 1.0, 0.6, 1.0, 0.9, 1.0, 1.0, 1.0, 1.0, 1.0, 0.9, 1.0, 0.7, 1.0, 0.8, 1.0, 0.8, 1.0, 0.7, 1.0, 0.8, 1.0, 0.9, 1.0, 0.9, 1.0, 0.8, 1.0, -7.451e-08, 1.0, 0.1, 1.0, 0.1, 1.0, -7.451e-08, 1.0, 0.1, 1.0, 0.2, 1.0, 0.2, 1.0, 0.1, 1.0, 0.2, 1.0, 0.3, 1.0, 0.3, 1.0, 0.2, 1.0, 0.3, 1.0, 0.4, 1.0, 0.4, 1.0, 0.3, 1.0, 0.4, 1.0, 0.5, 1.0, 0.5, 1.0, 0.4, 1.0, 0.9, 1.0, 1.0, 1.0, 1.0, 1.0, 0.9, 1.0, 0.9, 1.0, 1.0, 1.0, 1.0, 1.0, 0.9, 1.0, 0.2, 1.0, 0.3, 1.0, 0.3, 1.0, 0.2, 1.0, 0.5, 1.0, 0.6, 1.0, 0.6, 1.0, 0.5, 1.0, 0.8, 1.0, 0.9, 1.0, 0.9, 1.0, 0.8, 1.0, 0.1, 1.0, 0.2, 1.0, 0.2, 1.0, 0.1, 1.0, 0.4, 1.0, 0.5, 1.0, 0.5, 1.0, 0.4, 1.0, 0.7, 1.0, 0.8, 1.0, 0.8, 1.0, 0.7, 1.0, -7.451e-08, 1.0, 0.1, 1.0, 0.1, 1.0, -7.451e-08, 1.0, 0.3, 1.0, 0.4, 1.0, 0.4, 1.0, 0.3, 1.0, 0.5, 1.0, 0.6, 1.0, 0.5, 1.0, 0.2, 1.0, 0.3, 1.0, 0.3, 1.0, 0.2, 1.0, 0.5, 1.0, 0.6, 1.0, 0.6, 1.0, 0.5, 1.0, 0.8, 1.0, 0.9, 1.0, 0.9, 1.0, 0.8, 1.0, 0.1, 1.0, 0.2, 1.0, 0.2, 1.0, 0.1, 1.0, 0.4, 1.0, 0.5, 1.0, 0.5, 1.0, 0.4, 1.0, 0.7, 1.0, 0.8, 1.0, 0.8, 1.0, 0.7, 1.0, -7.451e-08, 1.0, 0.1, 1.0, 0.1, 1.0, -7.451e-08, 1.0, 0.3, 1.0, 0.4, 1.0, 0.4, 1.0, 0.3, 1.0, 0.6, 1.0, 0.7, 1.0, 0.7, 1.0, 0.6, 1.0, 0.8, 1.0, 0.9, 1.0, 0.8, 1.0, 0.1, 1.0, 0.2, 1.0, 0.1, 1.0, 0.4, 1.0, 0.5, 1.0, 0.4, 1.0, 0.7, 1.0, 0.8, 1.0, 0.7, 1.0, -7.451e-08, 1.0, 0.1, 1.0, -7.451e-08, 1.0, 0.3, 1.0, 0.4, 1.0, 0.3, 1.0, 0.6, 1.0, 0.7, 1.0, 0.6, 1.0, 0.9, 1.0, 1.0, 1.0, 0.9, 1.0, 0.2, 1.0, 0.3, 1.0, 0.2, 1.0])
me_cylinder_001.materials.append(mat_spiderleg)
me_cylinder_001.use_remesh_fix_poles = True
me_cylinder_001.use_remesh_preserve_attributes = False
me_cylinder_001.update()
me_cylinder_002 = bpy.data.meshes.new('Cylinder.002')
me_cylinder_002.from_pydata([(-0.2695, 0.4142, -0.6927), (-0.6243, 0.368, 1.156), (0.06447, 0.3057, -0.6927), (-0.1921, 0.2047, 1.06), (0.2709, 0.02159, -0.6927), (0.07676, -0.1831, 1.054), (0.2709, -0.3296, -0.6927), (0.07963, -0.6472, 1.14), (0.06447, -0.6137, -0.6927), (-0.1846, -1.01, 1.285), (-0.2695, -0.7223, -0.6927), (-0.615, -1.134, 1.434), (-0.6035, -0.6137, -0.6927), (-1.047, -0.9703, 1.53), (-0.81, -0.3296, -0.6927), (-1.316, -0.5826, 1.536), (-0.81, 0.02159, -0.6927), (-1.319, -0.1185, 1.45), (-0.6035, 0.3057, -0.6927), (-1.055, 0.2446, 1.305), (-0.3777, 0.7407, 3.211), (0.1097, 0.5108, 3.011), (0.4275, 0.0324, 3.001), (0.4543, -0.5119, 3.183), (0.1799, -0.9142, 3.487), (-0.2909, -1.021, 3.799), (-0.7783, -0.7909, 3.998), (-1.096, -0.3125, 4.009), (-1.123, 0.2318, 3.827), (-0.8485, 0.6341, 3.522), (1.085, 1.35, 4.159), (1.42, 1.134, 3.946), (1.661, 0.7517, 3.938), (1.717, 0.3505, 4.138), (1.567, 0.0833, 4.47), (1.268, 0.0521, 4.807), (0.9336, 0.2688, 5.02), (0.6922, 0.6507, 5.028), (0.6358, 1.052, 4.828), (0.786, 1.319, 4.496), (2.67, 1.906, 4.863), (2.876, 1.714, 4.677), (3.05, 1.425, 4.673), (3.127, 1.15, 4.853), (3.076, 0.9943, 5.148), (2.918, 1.017, 5.445), (2.712, 1.209, 5.631), (2.538, 1.498, 5.634), (2.462, 1.773, 5.455), (2.512, 1.929, 5.16), (3.794, 1.986, 5.177)], [], [(0, 1, 3, 2), (2, 3, 5, 4), (4, 5, 7, 6), (6, 7, 9, 8), (8, 9, 11, 10), (10, 11, 13, 12), (12, 13, 15, 14), (14, 15, 17, 16), (11, 9, 24, 25), (16, 17, 19, 18), (18, 19, 1, 0), (0, 2, 4, 6, 8, 10, 12, 14, 16, 18), (24, 23, 33, 34), (9, 7, 23, 24), (3, 1, 20, 21), (7, 5, 22, 23), (5, 3, 21, 22), (1, 19, 29, 20), (19, 17, 28, 29), (17, 15, 27, 28), (15, 13, 26, 27), (13, 11, 25, 26), (31, 30, 40, 41), (21, 20, 30, 31), (28, 27, 37, 38), (25, 24, 34, 35), (22, 21, 31, 32), (29, 28, 38, 39), (26, 25, 35, 36), (23, 22, 32, 33), (20, 29, 39, 30), (27, 26, 36, 37), (45, 44, 50), (38, 37, 47, 48), (35, 34, 44, 45), (32, 31, 41, 42), (39, 38, 48, 49), (36, 35, 45, 46), (33, 32, 42, 43), (30, 39, 49, 40), (37, 36, 46, 47), (34, 33, 43, 44), (42, 41, 50), (49, 48, 50), (46, 45, 50), (43, 42, 50), (40, 49, 50), (47, 46, 50), (44, 43, 50), (41, 40, 50), (48, 47, 50)])
me_cylinder_002.polygons.foreach_set('use_smooth', [True] * 51)
_uv = me_cylinder_002.uv_layers.new(name='UVMap')
_uv.uv.foreach_set('vector', [1.0, 0.5, 1.0, 1.0, 0.9, 1.0, 0.9, 0.5, 0.9, 0.5, 0.9, 1.0, 0.8, 1.0, 0.8, 0.5, 0.8, 0.5, 0.8, 1.0, 0.7, 1.0, 0.7, 0.5, 0.7, 0.5, 0.7, 1.0, 0.6, 1.0, 0.6, 0.5, 0.6, 0.5, 0.6, 1.0, 0.5, 1.0, 0.5, 0.5, 0.5, 0.5, 0.5, 1.0, 0.4, 1.0, 0.4, 0.5, 0.4, 0.5, 0.4, 1.0, 0.3, 1.0, 0.3, 0.5, 0.3, 0.5, 0.3, 1.0, 0.2, 1.0, 0.2, 0.5, 0.5, 1.0, 0.6, 1.0, 0.6, 1.0, 0.5, 1.0, 0.2, 0.5, 0.2, 1.0, 0.1, 1.0, 0.1, 0.5, 0.1, 0.5, 0.1, 1.0, -7.451e-08, 1.0, -7.451e-08, 0.5, 0.75, 0.49, 0.8911, 0.4442, 0.9783, 0.3242, 0.9783, 0.1758, 0.8911, 0.05584, 0.75, 0.01, 0.6089, 0.05584, 0.5217, 0.1758, 0.5217, 0.3242, 0.6089, 0.4442, 0.6, 1.0, 0.7, 1.0, 0.7, 1.0, 0.6, 1.0, 0.6, 1.0, 0.7, 1.0, 0.7, 1.0, 0.6, 1.0, 0.9, 1.0, 1.0, 1.0, 1.0, 1.0, 0.9, 1.0, 0.7, 1.0, 0.8, 1.0, 0.8, 1.0, 0.7, 1.0, 0.8, 1.0, 0.9, 1.0, 0.9, 1.0, 0.8, 1.0, -7.451e-08, 1.0, 0.1, 1.0, 0.1, 1.0, -7.451e-08, 1.0, 0.1, 1.0, 0.2, 1.0, 0.2, 1.0, 0.1, 1.0, 0.2, 1.0, 0.3, 1.0, 0.3, 1.0, 0.2, 1.0, 0.3, 1.0, 0.4, 1.0, 0.4, 1.0, 0.3, 1.0, 0.4, 1.0, 0.5, 1.0, 0.5, 1.0, 0.4, 1.0, 0.9, 1.0, 1.0, 1.0, 1.0, 1.0, 0.9, 1.0, 0.9, 1.0, 1.0, 1.0, 1.0, 1.0, 0.9, 1.0, 0.2, 1.0, 0.3, 1.0, 0.3, 1.0, 0.2, 1.0, 0.5, 1.0, 0.6, 1.0, 0.6, 1.0, 0.5, 1.0, 0.8, 1.0, 0.9, 1.0, 0.9, 1.0, 0.8, 1.0, 0.1, 1.0, 0.2, 1.0, 0.2, 1.0, 0.1, 1.0, 0.4, 1.0, 0.5, 1.0, 0.5, 1.0, 0.4, 1.0, 0.7, 1.0, 0.8, 1.0, 0.8, 1.0, 0.7, 1.0, -7.451e-08, 1.0, 0.1, 1.0, 0.1, 1.0, -7.451e-08, 1.0, 0.3, 1.0, 0.4, 1.0, 0.4, 1.0, 0.3, 1.0, 0.5, 1.0, 0.6, 1.0, 0.5, 1.0, 0.2, 1.0, 0.3, 1.0, 0.3, 1.0, 0.2, 1.0, 0.5, 1.0, 0.6, 1.0, 0.6, 1.0, 0.5, 1.0, 0.8, 1.0, 0.9, 1.0, 0.9, 1.0, 0.8, 1.0, 0.1, 1.0, 0.2, 1.0, 0.2, 1.0, 0.1, 1.0, 0.4, 1.0, 0.5, 1.0, 0.5, 1.0, 0.4, 1.0, 0.7, 1.0, 0.8, 1.0, 0.8, 1.0, 0.7, 1.0, -7.451e-08, 1.0, 0.1, 1.0, 0.1, 1.0, -7.451e-08, 1.0, 0.3, 1.0, 0.4, 1.0, 0.4, 1.0, 0.3, 1.0, 0.6, 1.0, 0.7, 1.0, 0.7, 1.0, 0.6, 1.0, 0.8, 1.0, 0.9, 1.0, 0.8, 1.0, 0.1, 1.0, 0.2, 1.0, 0.1, 1.0, 0.4, 1.0, 0.5, 1.0, 0.4, 1.0, 0.7, 1.0, 0.8, 1.0, 0.7, 1.0, -7.451e-08, 1.0, 0.1, 1.0, -7.451e-08, 1.0, 0.3, 1.0, 0.4, 1.0, 0.3, 1.0, 0.6, 1.0, 0.7, 1.0, 0.6, 1.0, 0.9, 1.0, 1.0, 1.0, 0.9, 1.0, 0.2, 1.0, 0.3, 1.0, 0.2, 1.0])
me_cylinder_002.materials.append(mat_spiderleg)
me_cylinder_002.use_remesh_fix_poles = True
me_cylinder_002.use_remesh_preserve_attributes = False
me_cylinder_002.update()
me_cylinder_003 = bpy.data.meshes.new('Cylinder.003')
me_cylinder_003.from_pydata([(-0.2695, 0.4142, -0.6927), (-0.6243, 0.368, 1.156), (0.06447, 0.3057, -0.6927), (-0.1921, 0.2047, 1.06), (0.2709, 0.02159, -0.6927), (0.07676, -0.1831, 1.054), (0.2709, -0.3296, -0.6927), (0.07963, -0.6472, 1.14), (0.06447, -0.6137, -0.6927), (-0.1846, -1.01, 1.285), (-0.2695, -0.7223, -0.6927), (-0.615, -1.134, 1.434), (-0.6035, -0.6137, -0.6927), (-1.047, -0.9703, 1.53), (-0.81, -0.3296, -0.6927), (-1.316, -0.5826, 1.536), (-0.81, 0.02159, -0.6927), (-1.319, -0.1185, 1.45), (-0.6035, 0.3057, -0.6927), (-1.055, 0.2446, 1.305), (-0.3777, 0.7407, 3.211), (0.1097, 0.5108, 3.011), (0.4275, 0.0324, 3.001), (0.4543, -0.5119, 3.183), (0.1799, -0.9142, 3.487), (-0.2909, -1.021, 3.799), (-0.7783, -0.7909, 3.998), (-1.096, -0.3125, 4.009), (-1.123, 0.2318, 3.827), (-0.8485, 0.6341, 3.522), (1.085, 1.35, 4.159), (1.42, 1.134, 3.946), (1.661, 0.7517, 3.938), (1.717, 0.3505, 4.138), (1.567, 0.0833, 4.47), (1.268, 0.0521, 4.807), (0.9336, 0.2688, 5.02), (0.6922, 0.6507, 5.028), (0.6358, 1.052, 4.828), (0.786, 1.319, 4.496), (2.67, 1.906, 4.863), (2.876, 1.714, 4.677), (3.05, 1.425, 4.673), (3.127, 1.15, 4.853), (3.076, 0.9943, 5.148), (2.918, 1.017, 5.445), (2.712, 1.209, 5.631), (2.538, 1.498, 5.634), (2.462, 1.773, 5.455), (2.512, 1.929, 5.16), (3.794, 1.986, 5.177)], [], [(0, 1, 3, 2), (2, 3, 5, 4), (4, 5, 7, 6), (6, 7, 9, 8), (8, 9, 11, 10), (10, 11, 13, 12), (12, 13, 15, 14), (14, 15, 17, 16), (11, 9, 24, 25), (16, 17, 19, 18), (18, 19, 1, 0), (0, 2, 4, 6, 8, 10, 12, 14, 16, 18), (24, 23, 33, 34), (9, 7, 23, 24), (3, 1, 20, 21), (7, 5, 22, 23), (5, 3, 21, 22), (1, 19, 29, 20), (19, 17, 28, 29), (17, 15, 27, 28), (15, 13, 26, 27), (13, 11, 25, 26), (31, 30, 40, 41), (21, 20, 30, 31), (28, 27, 37, 38), (25, 24, 34, 35), (22, 21, 31, 32), (29, 28, 38, 39), (26, 25, 35, 36), (23, 22, 32, 33), (20, 29, 39, 30), (27, 26, 36, 37), (45, 44, 50), (38, 37, 47, 48), (35, 34, 44, 45), (32, 31, 41, 42), (39, 38, 48, 49), (36, 35, 45, 46), (33, 32, 42, 43), (30, 39, 49, 40), (37, 36, 46, 47), (34, 33, 43, 44), (42, 41, 50), (49, 48, 50), (46, 45, 50), (43, 42, 50), (40, 49, 50), (47, 46, 50), (44, 43, 50), (41, 40, 50), (48, 47, 50)])
me_cylinder_003.polygons.foreach_set('use_smooth', [True] * 51)
_uv = me_cylinder_003.uv_layers.new(name='UVMap')
_uv.uv.foreach_set('vector', [1.0, 0.5, 1.0, 1.0, 0.9, 1.0, 0.9, 0.5, 0.9, 0.5, 0.9, 1.0, 0.8, 1.0, 0.8, 0.5, 0.8, 0.5, 0.8, 1.0, 0.7, 1.0, 0.7, 0.5, 0.7, 0.5, 0.7, 1.0, 0.6, 1.0, 0.6, 0.5, 0.6, 0.5, 0.6, 1.0, 0.5, 1.0, 0.5, 0.5, 0.5, 0.5, 0.5, 1.0, 0.4, 1.0, 0.4, 0.5, 0.4, 0.5, 0.4, 1.0, 0.3, 1.0, 0.3, 0.5, 0.3, 0.5, 0.3, 1.0, 0.2, 1.0, 0.2, 0.5, 0.5, 1.0, 0.6, 1.0, 0.6, 1.0, 0.5, 1.0, 0.2, 0.5, 0.2, 1.0, 0.1, 1.0, 0.1, 0.5, 0.1, 0.5, 0.1, 1.0, -7.451e-08, 1.0, -7.451e-08, 0.5, 0.75, 0.49, 0.8911, 0.4442, 0.9783, 0.3242, 0.9783, 0.1758, 0.8911, 0.05584, 0.75, 0.01, 0.6089, 0.05584, 0.5217, 0.1758, 0.5217, 0.3242, 0.6089, 0.4442, 0.6, 1.0, 0.7, 1.0, 0.7, 1.0, 0.6, 1.0, 0.6, 1.0, 0.7, 1.0, 0.7, 1.0, 0.6, 1.0, 0.9, 1.0, 1.0, 1.0, 1.0, 1.0, 0.9, 1.0, 0.7, 1.0, 0.8, 1.0, 0.8, 1.0, 0.7, 1.0, 0.8, 1.0, 0.9, 1.0, 0.9, 1.0, 0.8, 1.0, -7.451e-08, 1.0, 0.1, 1.0, 0.1, 1.0, -7.451e-08, 1.0, 0.1, 1.0, 0.2, 1.0, 0.2, 1.0, 0.1, 1.0, 0.2, 1.0, 0.3, 1.0, 0.3, 1.0, 0.2, 1.0, 0.3, 1.0, 0.4, 1.0, 0.4, 1.0, 0.3, 1.0, 0.4, 1.0, 0.5, 1.0, 0.5, 1.0, 0.4, 1.0, 0.9, 1.0, 1.0, 1.0, 1.0, 1.0, 0.9, 1.0, 0.9, 1.0, 1.0, 1.0, 1.0, 1.0, 0.9, 1.0, 0.2, 1.0, 0.3, 1.0, 0.3, 1.0, 0.2, 1.0, 0.5, 1.0, 0.6, 1.0, 0.6, 1.0, 0.5, 1.0, 0.8, 1.0, 0.9, 1.0, 0.9, 1.0, 0.8, 1.0, 0.1, 1.0, 0.2, 1.0, 0.2, 1.0, 0.1, 1.0, 0.4, 1.0, 0.5, 1.0, 0.5, 1.0, 0.4, 1.0, 0.7, 1.0, 0.8, 1.0, 0.8, 1.0, 0.7, 1.0, -7.451e-08, 1.0, 0.1, 1.0, 0.1, 1.0, -7.451e-08, 1.0, 0.3, 1.0, 0.4, 1.0, 0.4, 1.0, 0.3, 1.0, 0.5, 1.0, 0.6, 1.0, 0.5, 1.0, 0.2, 1.0, 0.3, 1.0, 0.3, 1.0, 0.2, 1.0, 0.5, 1.0, 0.6, 1.0, 0.6, 1.0, 0.5, 1.0, 0.8, 1.0, 0.9, 1.0, 0.9, 1.0, 0.8, 1.0, 0.1, 1.0, 0.2, 1.0, 0.2, 1.0, 0.1, 1.0, 0.4, 1.0, 0.5, 1.0, 0.5, 1.0, 0.4, 1.0, 0.7, 1.0, 0.8, 1.0, 0.8, 1.0, 0.7, 1.0, -7.451e-08, 1.0, 0.1, 1.0, 0.1, 1.0, -7.451e-08, 1.0, 0.3, 1.0, 0.4, 1.0, 0.4, 1.0, 0.3, 1.0, 0.6, 1.0, 0.7, 1.0, 0.7, 1.0, 0.6, 1.0, 0.8, 1.0, 0.9, 1.0, 0.8, 1.0, 0.1, 1.0, 0.2, 1.0, 0.1, 1.0, 0.4, 1.0, 0.5, 1.0, 0.4, 1.0, 0.7, 1.0, 0.8, 1.0, 0.7, 1.0, -7.451e-08, 1.0, 0.1, 1.0, -7.451e-08, 1.0, 0.3, 1.0, 0.4, 1.0, 0.3, 1.0, 0.6, 1.0, 0.7, 1.0, 0.6, 1.0, 0.9, 1.0, 1.0, 1.0, 0.9, 1.0, 0.2, 1.0, 0.3, 1.0, 0.2, 1.0])
me_cylinder_003.materials.append(mat_spiderleg)
me_cylinder_003.use_remesh_fix_poles = True
me_cylinder_003.use_remesh_preserve_attributes = False
me_cylinder_003.update()
me_cylinder_004 = bpy.data.meshes.new('Cylinder.004')
me_cylinder_004.from_pydata([(-0.2695, 0.4142, -0.6927), (-0.6243, 0.368, 1.156), (0.06447, 0.3057, -0.6927), (-0.1921, 0.2047, 1.06), (0.2709, 0.02159, -0.6927), (0.07676, -0.1831, 1.054), (0.2709, -0.3296, -0.6927), (0.07963, -0.6472, 1.14), (0.06447, -0.6137, -0.6927), (-0.1846, -1.01, 1.285), (-0.2695, -0.7223, -0.6927), (-0.615, -1.134, 1.434), (-0.6035, -0.6137, -0.6927), (-1.047, -0.9703, 1.53), (-0.81, -0.3296, -0.6927), (-1.316, -0.5826, 1.536), (-0.81, 0.02159, -0.6927), (-1.319, -0.1185, 1.45), (-0.6035, 0.3057, -0.6927), (-1.055, 0.2446, 1.305), (-0.3777, 0.7407, 3.211), (0.1097, 0.5108, 3.011), (0.4275, 0.0324, 3.001), (0.4543, -0.5119, 3.183), (0.1799, -0.9142, 3.487), (-0.2909, -1.021, 3.799), (-0.7783, -0.7909, 3.998), (-1.096, -0.3125, 4.009), (-1.123, 0.2318, 3.827), (-0.8485, 0.6341, 3.522), (1.085, 1.35, 4.159), (1.42, 1.134, 3.946), (1.661, 0.7517, 3.938), (1.717, 0.3505, 4.138), (1.567, 0.0833, 4.47), (1.268, 0.0521, 4.807), (0.9336, 0.2688, 5.02), (0.6922, 0.6507, 5.028), (0.6358, 1.052, 4.828), (0.786, 1.319, 4.496), (2.67, 1.906, 4.863), (2.876, 1.714, 4.677), (3.05, 1.425, 4.673), (3.127, 1.15, 4.853), (3.076, 0.9943, 5.148), (2.918, 1.017, 5.445), (2.712, 1.209, 5.631), (2.538, 1.498, 5.634), (2.462, 1.773, 5.455), (2.512, 1.929, 5.16), (3.794, 1.986, 5.177)], [], [(0, 1, 3, 2), (2, 3, 5, 4), (4, 5, 7, 6), (6, 7, 9, 8), (8, 9, 11, 10), (10, 11, 13, 12), (12, 13, 15, 14), (14, 15, 17, 16), (11, 9, 24, 25), (16, 17, 19, 18), (18, 19, 1, 0), (0, 2, 4, 6, 8, 10, 12, 14, 16, 18), (24, 23, 33, 34), (9, 7, 23, 24), (3, 1, 20, 21), (7, 5, 22, 23), (5, 3, 21, 22), (1, 19, 29, 20), (19, 17, 28, 29), (17, 15, 27, 28), (15, 13, 26, 27), (13, 11, 25, 26), (31, 30, 40, 41), (21, 20, 30, 31), (28, 27, 37, 38), (25, 24, 34, 35), (22, 21, 31, 32), (29, 28, 38, 39), (26, 25, 35, 36), (23, 22, 32, 33), (20, 29, 39, 30), (27, 26, 36, 37), (45, 44, 50), (38, 37, 47, 48), (35, 34, 44, 45), (32, 31, 41, 42), (39, 38, 48, 49), (36, 35, 45, 46), (33, 32, 42, 43), (30, 39, 49, 40), (37, 36, 46, 47), (34, 33, 43, 44), (42, 41, 50), (49, 48, 50), (46, 45, 50), (43, 42, 50), (40, 49, 50), (47, 46, 50), (44, 43, 50), (41, 40, 50), (48, 47, 50)])
me_cylinder_004.polygons.foreach_set('use_smooth', [True] * 51)
_uv = me_cylinder_004.uv_layers.new(name='UVMap')
_uv.uv.foreach_set('vector', [1.0, 0.5, 1.0, 1.0, 0.9, 1.0, 0.9, 0.5, 0.9, 0.5, 0.9, 1.0, 0.8, 1.0, 0.8, 0.5, 0.8, 0.5, 0.8, 1.0, 0.7, 1.0, 0.7, 0.5, 0.7, 0.5, 0.7, 1.0, 0.6, 1.0, 0.6, 0.5, 0.6, 0.5, 0.6, 1.0, 0.5, 1.0, 0.5, 0.5, 0.5, 0.5, 0.5, 1.0, 0.4, 1.0, 0.4, 0.5, 0.4, 0.5, 0.4, 1.0, 0.3, 1.0, 0.3, 0.5, 0.3, 0.5, 0.3, 1.0, 0.2, 1.0, 0.2, 0.5, 0.5, 1.0, 0.6, 1.0, 0.6, 1.0, 0.5, 1.0, 0.2, 0.5, 0.2, 1.0, 0.1, 1.0, 0.1, 0.5, 0.1, 0.5, 0.1, 1.0, -7.451e-08, 1.0, -7.451e-08, 0.5, 0.75, 0.49, 0.8911, 0.4442, 0.9783, 0.3242, 0.9783, 0.1758, 0.8911, 0.05584, 0.75, 0.01, 0.6089, 0.05584, 0.5217, 0.1758, 0.5217, 0.3242, 0.6089, 0.4442, 0.6, 1.0, 0.7, 1.0, 0.7, 1.0, 0.6, 1.0, 0.6, 1.0, 0.7, 1.0, 0.7, 1.0, 0.6, 1.0, 0.9, 1.0, 1.0, 1.0, 1.0, 1.0, 0.9, 1.0, 0.7, 1.0, 0.8, 1.0, 0.8, 1.0, 0.7, 1.0, 0.8, 1.0, 0.9, 1.0, 0.9, 1.0, 0.8, 1.0, -7.451e-08, 1.0, 0.1, 1.0, 0.1, 1.0, -7.451e-08, 1.0, 0.1, 1.0, 0.2, 1.0, 0.2, 1.0, 0.1, 1.0, 0.2, 1.0, 0.3, 1.0, 0.3, 1.0, 0.2, 1.0, 0.3, 1.0, 0.4, 1.0, 0.4, 1.0, 0.3, 1.0, 0.4, 1.0, 0.5, 1.0, 0.5, 1.0, 0.4, 1.0, 0.9, 1.0, 1.0, 1.0, 1.0, 1.0, 0.9, 1.0, 0.9, 1.0, 1.0, 1.0, 1.0, 1.0, 0.9, 1.0, 0.2, 1.0, 0.3, 1.0, 0.3, 1.0, 0.2, 1.0, 0.5, 1.0, 0.6, 1.0, 0.6, 1.0, 0.5, 1.0, 0.8, 1.0, 0.9, 1.0, 0.9, 1.0, 0.8, 1.0, 0.1, 1.0, 0.2, 1.0, 0.2, 1.0, 0.1, 1.0, 0.4, 1.0, 0.5, 1.0, 0.5, 1.0, 0.4, 1.0, 0.7, 1.0, 0.8, 1.0, 0.8, 1.0, 0.7, 1.0, -7.451e-08, 1.0, 0.1, 1.0, 0.1, 1.0, -7.451e-08, 1.0, 0.3, 1.0, 0.4, 1.0, 0.4, 1.0, 0.3, 1.0, 0.5, 1.0, 0.6, 1.0, 0.5, 1.0, 0.2, 1.0, 0.3, 1.0, 0.3, 1.0, 0.2, 1.0, 0.5, 1.0, 0.6, 1.0, 0.6, 1.0, 0.5, 1.0, 0.8, 1.0, 0.9, 1.0, 0.9, 1.0, 0.8, 1.0, 0.1, 1.0, 0.2, 1.0, 0.2, 1.0, 0.1, 1.0, 0.4, 1.0, 0.5, 1.0, 0.5, 1.0, 0.4, 1.0, 0.7, 1.0, 0.8, 1.0, 0.8, 1.0, 0.7, 1.0, -7.451e-08, 1.0, 0.1, 1.0, 0.1, 1.0, -7.451e-08, 1.0, 0.3, 1.0, 0.4, 1.0, 0.4, 1.0, 0.3, 1.0, 0.6, 1.0, 0.7, 1.0, 0.7, 1.0, 0.6, 1.0, 0.8, 1.0, 0.9, 1.0, 0.8, 1.0, 0.1, 1.0, 0.2, 1.0, 0.1, 1.0, 0.4, 1.0, 0.5, 1.0, 0.4, 1.0, 0.7, 1.0, 0.8, 1.0, 0.7, 1.0, -7.451e-08, 1.0, 0.1, 1.0, -7.451e-08, 1.0, 0.3, 1.0, 0.4, 1.0, 0.3, 1.0, 0.6, 1.0, 0.7, 1.0, 0.6, 1.0, 0.9, 1.0, 1.0, 1.0, 0.9, 1.0, 0.2, 1.0, 0.3, 1.0, 0.2, 1.0])
me_cylinder_004.materials.append(mat_spiderleg)
me_cylinder_004.use_remesh_fix_poles = True
me_cylinder_004.use_remesh_preserve_attributes = False
me_cylinder_004.update()
me_cylinder_005 = bpy.data.meshes.new('Cylinder.005')
me_cylinder_005.from_pydata([(-0.2695, 0.4142, -0.6927), (-0.6243, 0.368, 1.156), (0.06447, 0.3057, -0.6927), (-0.1921, 0.2047, 1.06), (0.2709, 0.02159, -0.6927), (0.07676, -0.1831, 1.054), (0.2709, -0.3296, -0.6927), (0.07963, -0.6472, 1.14), (0.06447, -0.6137, -0.6927), (-0.1846, -1.01, 1.285), (-0.2695, -0.7223, -0.6927), (-0.615, -1.134, 1.434), (-0.6035, -0.6137, -0.6927), (-1.047, -0.9703, 1.53), (-0.81, -0.3296, -0.6927), (-1.316, -0.5826, 1.536), (-0.81, 0.02159, -0.6927), (-1.319, -0.1185, 1.45), (-0.6035, 0.3057, -0.6927), (-1.055, 0.2446, 1.305), (-0.3777, 0.7407, 3.211), (0.1097, 0.5108, 3.011), (0.4275, 0.0324, 3.001), (0.4543, -0.5119, 3.183), (0.1799, -0.9142, 3.487), (-0.2909, -1.021, 3.799), (-0.7783, -0.7909, 3.998), (-1.096, -0.3125, 4.009), (-1.123, 0.2318, 3.827), (-0.8485, 0.6341, 3.522), (1.085, 1.35, 4.159), (1.42, 1.134, 3.946), (1.661, 0.7517, 3.938), (1.717, 0.3505, 4.138), (1.567, 0.0833, 4.47), (1.268, 0.0521, 4.807), (0.9336, 0.2688, 5.02), (0.6922, 0.6507, 5.028), (0.6358, 1.052, 4.828), (0.786, 1.319, 4.496), (2.67, 1.906, 4.863), (2.876, 1.714, 4.677), (3.05, 1.425, 4.673), (3.127, 1.15, 4.853), (3.076, 0.9943, 5.148), (2.918, 1.017, 5.445), (2.712, 1.209, 5.631), (2.538, 1.498, 5.634), (2.462, 1.773, 5.455), (2.512, 1.929, 5.16), (3.794, 1.986, 5.177)], [], [(0, 1, 3, 2), (2, 3, 5, 4), (4, 5, 7, 6), (6, 7, 9, 8), (8, 9, 11, 10), (10, 11, 13, 12), (12, 13, 15, 14), (14, 15, 17, 16), (11, 9, 24, 25), (16, 17, 19, 18), (18, 19, 1, 0), (0, 2, 4, 6, 8, 10, 12, 14, 16, 18), (24, 23, 33, 34), (9, 7, 23, 24), (3, 1, 20, 21), (7, 5, 22, 23), (5, 3, 21, 22), (1, 19, 29, 20), (19, 17, 28, 29), (17, 15, 27, 28), (15, 13, 26, 27), (13, 11, 25, 26), (31, 30, 40, 41), (21, 20, 30, 31), (28, 27, 37, 38), (25, 24, 34, 35), (22, 21, 31, 32), (29, 28, 38, 39), (26, 25, 35, 36), (23, 22, 32, 33), (20, 29, 39, 30), (27, 26, 36, 37), (45, 44, 50), (38, 37, 47, 48), (35, 34, 44, 45), (32, 31, 41, 42), (39, 38, 48, 49), (36, 35, 45, 46), (33, 32, 42, 43), (30, 39, 49, 40), (37, 36, 46, 47), (34, 33, 43, 44), (42, 41, 50), (49, 48, 50), (46, 45, 50), (43, 42, 50), (40, 49, 50), (47, 46, 50), (44, 43, 50), (41, 40, 50), (48, 47, 50)])
me_cylinder_005.polygons.foreach_set('use_smooth', [True] * 51)
_uv = me_cylinder_005.uv_layers.new(name='UVMap')
_uv.uv.foreach_set('vector', [1.0, 0.5, 1.0, 1.0, 0.9, 1.0, 0.9, 0.5, 0.9, 0.5, 0.9, 1.0, 0.8, 1.0, 0.8, 0.5, 0.8, 0.5, 0.8, 1.0, 0.7, 1.0, 0.7, 0.5, 0.7, 0.5, 0.7, 1.0, 0.6, 1.0, 0.6, 0.5, 0.6, 0.5, 0.6, 1.0, 0.5, 1.0, 0.5, 0.5, 0.5, 0.5, 0.5, 1.0, 0.4, 1.0, 0.4, 0.5, 0.4, 0.5, 0.4, 1.0, 0.3, 1.0, 0.3, 0.5, 0.3, 0.5, 0.3, 1.0, 0.2, 1.0, 0.2, 0.5, 0.5, 1.0, 0.6, 1.0, 0.6, 1.0, 0.5, 1.0, 0.2, 0.5, 0.2, 1.0, 0.1, 1.0, 0.1, 0.5, 0.1, 0.5, 0.1, 1.0, -7.451e-08, 1.0, -7.451e-08, 0.5, 0.75, 0.49, 0.8911, 0.4442, 0.9783, 0.3242, 0.9783, 0.1758, 0.8911, 0.05584, 0.75, 0.01, 0.6089, 0.05584, 0.5217, 0.1758, 0.5217, 0.3242, 0.6089, 0.4442, 0.6, 1.0, 0.7, 1.0, 0.7, 1.0, 0.6, 1.0, 0.6, 1.0, 0.7, 1.0, 0.7, 1.0, 0.6, 1.0, 0.9, 1.0, 1.0, 1.0, 1.0, 1.0, 0.9, 1.0, 0.7, 1.0, 0.8, 1.0, 0.8, 1.0, 0.7, 1.0, 0.8, 1.0, 0.9, 1.0, 0.9, 1.0, 0.8, 1.0, -7.451e-08, 1.0, 0.1, 1.0, 0.1, 1.0, -7.451e-08, 1.0, 0.1, 1.0, 0.2, 1.0, 0.2, 1.0, 0.1, 1.0, 0.2, 1.0, 0.3, 1.0, 0.3, 1.0, 0.2, 1.0, 0.3, 1.0, 0.4, 1.0, 0.4, 1.0, 0.3, 1.0, 0.4, 1.0, 0.5, 1.0, 0.5, 1.0, 0.4, 1.0, 0.9, 1.0, 1.0, 1.0, 1.0, 1.0, 0.9, 1.0, 0.9, 1.0, 1.0, 1.0, 1.0, 1.0, 0.9, 1.0, 0.2, 1.0, 0.3, 1.0, 0.3, 1.0, 0.2, 1.0, 0.5, 1.0, 0.6, 1.0, 0.6, 1.0, 0.5, 1.0, 0.8, 1.0, 0.9, 1.0, 0.9, 1.0, 0.8, 1.0, 0.1, 1.0, 0.2, 1.0, 0.2, 1.0, 0.1, 1.0, 0.4, 1.0, 0.5, 1.0, 0.5, 1.0, 0.4, 1.0, 0.7, 1.0, 0.8, 1.0, 0.8, 1.0, 0.7, 1.0, -7.451e-08, 1.0, 0.1, 1.0, 0.1, 1.0, -7.451e-08, 1.0, 0.3, 1.0, 0.4, 1.0, 0.4, 1.0, 0.3, 1.0, 0.5, 1.0, 0.6, 1.0, 0.5, 1.0, 0.2, 1.0, 0.3, 1.0, 0.3, 1.0, 0.2, 1.0, 0.5, 1.0, 0.6, 1.0, 0.6, 1.0, 0.5, 1.0, 0.8, 1.0, 0.9, 1.0, 0.9, 1.0, 0.8, 1.0, 0.1, 1.0, 0.2, 1.0, 0.2, 1.0, 0.1, 1.0, 0.4, 1.0, 0.5, 1.0, 0.5, 1.0, 0.4, 1.0, 0.7, 1.0, 0.8, 1.0, 0.8, 1.0, 0.7, 1.0, -7.451e-08, 1.0, 0.1, 1.0, 0.1, 1.0, -7.451e-08, 1.0, 0.3, 1.0, 0.4, 1.0, 0.4, 1.0, 0.3, 1.0, 0.6, 1.0, 0.7, 1.0, 0.7, 1.0, 0.6, 1.0, 0.8, 1.0, 0.9, 1.0, 0.8, 1.0, 0.1, 1.0, 0.2, 1.0, 0.1, 1.0, 0.4, 1.0, 0.5, 1.0, 0.4, 1.0, 0.7, 1.0, 0.8, 1.0, 0.7, 1.0, -7.451e-08, 1.0, 0.1, 1.0, -7.451e-08, 1.0, 0.3, 1.0, 0.4, 1.0, 0.3, 1.0, 0.6, 1.0, 0.7, 1.0, 0.6, 1.0, 0.9, 1.0, 1.0, 1.0, 0.9, 1.0, 0.2, 1.0, 0.3, 1.0, 0.2, 1.0])
me_cylinder_005.materials.append(mat_spiderleg)
me_cylinder_005.use_remesh_fix_poles = True
me_cylinder_005.use_remesh_preserve_attributes = False
me_cylinder_005.update()
me_cylinder_006 = bpy.data.meshes.new('Cylinder.006')
me_cylinder_006.from_pydata([(-0.2695, 0.4142, -0.6927), (-0.6243, 0.368, 1.156), (0.06447, 0.3057, -0.6927), (-0.1921, 0.2047, 1.06), (0.2709, 0.02159, -0.6927), (0.07676, -0.1831, 1.054), (0.2709, -0.3296, -0.6927), (0.07963, -0.6472, 1.14), (0.06447, -0.6137, -0.6927), (-0.1846, -1.01, 1.285), (-0.2695, -0.7223, -0.6927), (-0.615, -1.134, 1.434), (-0.6035, -0.6137, -0.6927), (-1.047, -0.9703, 1.53), (-0.81, -0.3296, -0.6927), (-1.316, -0.5826, 1.536), (-0.81, 0.02159, -0.6927), (-1.319, -0.1185, 1.45), (-0.6035, 0.3057, -0.6927), (-1.055, 0.2446, 1.305), (-0.3777, 0.7407, 3.211), (0.1097, 0.5108, 3.011), (0.4275, 0.0324, 3.001), (0.4543, -0.5119, 3.183), (0.1799, -0.9142, 3.487), (-0.2909, -1.021, 3.799), (-0.7783, -0.7909, 3.998), (-1.096, -0.3125, 4.009), (-1.123, 0.2318, 3.827), (-0.8485, 0.6341, 3.522), (1.085, 1.35, 4.159), (1.42, 1.134, 3.946), (1.661, 0.7517, 3.938), (1.717, 0.3505, 4.138), (1.567, 0.0833, 4.47), (1.268, 0.0521, 4.807), (0.9336, 0.2688, 5.02), (0.6922, 0.6507, 5.028), (0.6358, 1.052, 4.828), (0.786, 1.319, 4.496), (2.67, 1.906, 4.863), (2.876, 1.714, 4.677), (3.05, 1.425, 4.673), (3.127, 1.15, 4.853), (3.076, 0.9943, 5.148), (2.918, 1.017, 5.445), (2.712, 1.209, 5.631), (2.538, 1.498, 5.634), (2.462, 1.773, 5.455), (2.512, 1.929, 5.16), (3.794, 1.986, 5.177)], [], [(0, 1, 3, 2), (2, 3, 5, 4), (4, 5, 7, 6), (6, 7, 9, 8), (8, 9, 11, 10), (10, 11, 13, 12), (12, 13, 15, 14), (14, 15, 17, 16), (11, 9, 24, 25), (16, 17, 19, 18), (18, 19, 1, 0), (0, 2, 4, 6, 8, 10, 12, 14, 16, 18), (24, 23, 33, 34), (9, 7, 23, 24), (3, 1, 20, 21), (7, 5, 22, 23), (5, 3, 21, 22), (1, 19, 29, 20), (19, 17, 28, 29), (17, 15, 27, 28), (15, 13, 26, 27), (13, 11, 25, 26), (31, 30, 40, 41), (21, 20, 30, 31), (28, 27, 37, 38), (25, 24, 34, 35), (22, 21, 31, 32), (29, 28, 38, 39), (26, 25, 35, 36), (23, 22, 32, 33), (20, 29, 39, 30), (27, 26, 36, 37), (45, 44, 50), (38, 37, 47, 48), (35, 34, 44, 45), (32, 31, 41, 42), (39, 38, 48, 49), (36, 35, 45, 46), (33, 32, 42, 43), (30, 39, 49, 40), (37, 36, 46, 47), (34, 33, 43, 44), (42, 41, 50), (49, 48, 50), (46, 45, 50), (43, 42, 50), (40, 49, 50), (47, 46, 50), (44, 43, 50), (41, 40, 50), (48, 47, 50)])
me_cylinder_006.polygons.foreach_set('use_smooth', [True] * 51)
_uv = me_cylinder_006.uv_layers.new(name='UVMap')
_uv.uv.foreach_set('vector', [1.0, 0.5, 1.0, 1.0, 0.9, 1.0, 0.9, 0.5, 0.9, 0.5, 0.9, 1.0, 0.8, 1.0, 0.8, 0.5, 0.8, 0.5, 0.8, 1.0, 0.7, 1.0, 0.7, 0.5, 0.7, 0.5, 0.7, 1.0, 0.6, 1.0, 0.6, 0.5, 0.6, 0.5, 0.6, 1.0, 0.5, 1.0, 0.5, 0.5, 0.5, 0.5, 0.5, 1.0, 0.4, 1.0, 0.4, 0.5, 0.4, 0.5, 0.4, 1.0, 0.3, 1.0, 0.3, 0.5, 0.3, 0.5, 0.3, 1.0, 0.2, 1.0, 0.2, 0.5, 0.5, 1.0, 0.6, 1.0, 0.6, 1.0, 0.5, 1.0, 0.2, 0.5, 0.2, 1.0, 0.1, 1.0, 0.1, 0.5, 0.1, 0.5, 0.1, 1.0, -7.451e-08, 1.0, -7.451e-08, 0.5, 0.75, 0.49, 0.8911, 0.4442, 0.9783, 0.3242, 0.9783, 0.1758, 0.8911, 0.05584, 0.75, 0.01, 0.6089, 0.05584, 0.5217, 0.1758, 0.5217, 0.3242, 0.6089, 0.4442, 0.6, 1.0, 0.7, 1.0, 0.7, 1.0, 0.6, 1.0, 0.6, 1.0, 0.7, 1.0, 0.7, 1.0, 0.6, 1.0, 0.9, 1.0, 1.0, 1.0, 1.0, 1.0, 0.9, 1.0, 0.7, 1.0, 0.8, 1.0, 0.8, 1.0, 0.7, 1.0, 0.8, 1.0, 0.9, 1.0, 0.9, 1.0, 0.8, 1.0, -7.451e-08, 1.0, 0.1, 1.0, 0.1, 1.0, -7.451e-08, 1.0, 0.1, 1.0, 0.2, 1.0, 0.2, 1.0, 0.1, 1.0, 0.2, 1.0, 0.3, 1.0, 0.3, 1.0, 0.2, 1.0, 0.3, 1.0, 0.4, 1.0, 0.4, 1.0, 0.3, 1.0, 0.4, 1.0, 0.5, 1.0, 0.5, 1.0, 0.4, 1.0, 0.9, 1.0, 1.0, 1.0, 1.0, 1.0, 0.9, 1.0, 0.9, 1.0, 1.0, 1.0, 1.0, 1.0, 0.9, 1.0, 0.2, 1.0, 0.3, 1.0, 0.3, 1.0, 0.2, 1.0, 0.5, 1.0, 0.6, 1.0, 0.6, 1.0, 0.5, 1.0, 0.8, 1.0, 0.9, 1.0, 0.9, 1.0, 0.8, 1.0, 0.1, 1.0, 0.2, 1.0, 0.2, 1.0, 0.1, 1.0, 0.4, 1.0, 0.5, 1.0, 0.5, 1.0, 0.4, 1.0, 0.7, 1.0, 0.8, 1.0, 0.8, 1.0, 0.7, 1.0, -7.451e-08, 1.0, 0.1, 1.0, 0.1, 1.0, -7.451e-08, 1.0, 0.3, 1.0, 0.4, 1.0, 0.4, 1.0, 0.3, 1.0, 0.5, 1.0, 0.6, 1.0, 0.5, 1.0, 0.2, 1.0, 0.3, 1.0, 0.3, 1.0, 0.2, 1.0, 0.5, 1.0, 0.6, 1.0, 0.6, 1.0, 0.5, 1.0, 0.8, 1.0, 0.9, 1.0, 0.9, 1.0, 0.8, 1.0, 0.1, 1.0, 0.2, 1.0, 0.2, 1.0, 0.1, 1.0, 0.4, 1.0, 0.5, 1.0, 0.5, 1.0, 0.4, 1.0, 0.7, 1.0, 0.8, 1.0, 0.8, 1.0, 0.7, 1.0, -7.451e-08, 1.0, 0.1, 1.0, 0.1, 1.0, -7.451e-08, 1.0, 0.3, 1.0, 0.4, 1.0, 0.4, 1.0, 0.3, 1.0, 0.6, 1.0, 0.7, 1.0, 0.7, 1.0, 0.6, 1.0, 0.8, 1.0, 0.9, 1.0, 0.8, 1.0, 0.1, 1.0, 0.2, 1.0, 0.1, 1.0, 0.4, 1.0, 0.5, 1.0, 0.4, 1.0, 0.7, 1.0, 0.8, 1.0, 0.7, 1.0, -7.451e-08, 1.0, 0.1, 1.0, -7.451e-08, 1.0, 0.3, 1.0, 0.4, 1.0, 0.3, 1.0, 0.6, 1.0, 0.7, 1.0, 0.6, 1.0, 0.9, 1.0, 1.0, 1.0, 0.9, 1.0, 0.2, 1.0, 0.3, 1.0, 0.2, 1.0])
me_cylinder_006.materials.append(mat_spiderleg)
me_cylinder_006.use_remesh_fix_poles = True
me_cylinder_006.use_remesh_preserve_attributes = False
me_cylinder_006.update()
me_cylinder_007 = bpy.data.meshes.new('Cylinder.007')
me_cylinder_007.from_pydata([(-0.2695, 0.4142, -0.6927), (-0.6243, 0.368, 1.156), (0.06447, 0.3057, -0.6927), (-0.1921, 0.2047, 1.06), (0.2709, 0.02159, -0.6927), (0.07676, -0.1831, 1.054), (0.2709, -0.3296, -0.6927), (0.07963, -0.6472, 1.14), (0.06447, -0.6137, -0.6927), (-0.1846, -1.01, 1.285), (-0.2695, -0.7223, -0.6927), (-0.615, -1.134, 1.434), (-0.6035, -0.6137, -0.6927), (-1.047, -0.9703, 1.53), (-0.81, -0.3296, -0.6927), (-1.316, -0.5826, 1.536), (-0.81, 0.02159, -0.6927), (-1.319, -0.1185, 1.45), (-0.6035, 0.3057, -0.6927), (-1.055, 0.2446, 1.305), (-0.3777, 0.7407, 3.211), (0.1097, 0.5108, 3.011), (0.4275, 0.0324, 3.001), (0.4543, -0.5119, 3.183), (0.1799, -0.9142, 3.487), (-0.2909, -1.021, 3.799), (-0.7783, -0.7909, 3.998), (-1.096, -0.3125, 4.009), (-1.123, 0.2318, 3.827), (-0.8485, 0.6341, 3.522), (1.085, 1.35, 4.159), (1.42, 1.134, 3.946), (1.661, 0.7517, 3.938), (1.717, 0.3505, 4.138), (1.567, 0.0833, 4.47), (1.268, 0.0521, 4.807), (0.9336, 0.2688, 5.02), (0.6922, 0.6507, 5.028), (0.6358, 1.052, 4.828), (0.786, 1.319, 4.496), (2.67, 1.906, 4.863), (2.876, 1.714, 4.677), (3.05, 1.425, 4.673), (3.127, 1.15, 4.853), (3.076, 0.9943, 5.148), (2.918, 1.017, 5.445), (2.712, 1.209, 5.631), (2.538, 1.498, 5.634), (2.462, 1.773, 5.455), (2.512, 1.929, 5.16), (3.794, 1.986, 5.177)], [], [(0, 1, 3, 2), (2, 3, 5, 4), (4, 5, 7, 6), (6, 7, 9, 8), (8, 9, 11, 10), (10, 11, 13, 12), (12, 13, 15, 14), (14, 15, 17, 16), (11, 9, 24, 25), (16, 17, 19, 18), (18, 19, 1, 0), (0, 2, 4, 6, 8, 10, 12, 14, 16, 18), (24, 23, 33, 34), (9, 7, 23, 24), (3, 1, 20, 21), (7, 5, 22, 23), (5, 3, 21, 22), (1, 19, 29, 20), (19, 17, 28, 29), (17, 15, 27, 28), (15, 13, 26, 27), (13, 11, 25, 26), (31, 30, 40, 41), (21, 20, 30, 31), (28, 27, 37, 38), (25, 24, 34, 35), (22, 21, 31, 32), (29, 28, 38, 39), (26, 25, 35, 36), (23, 22, 32, 33), (20, 29, 39, 30), (27, 26, 36, 37), (45, 44, 50), (38, 37, 47, 48), (35, 34, 44, 45), (32, 31, 41, 42), (39, 38, 48, 49), (36, 35, 45, 46), (33, 32, 42, 43), (30, 39, 49, 40), (37, 36, 46, 47), (34, 33, 43, 44), (42, 41, 50), (49, 48, 50), (46, 45, 50), (43, 42, 50), (40, 49, 50), (47, 46, 50), (44, 43, 50), (41, 40, 50), (48, 47, 50)])
me_cylinder_007.polygons.foreach_set('use_smooth', [True] * 51)
_uv = me_cylinder_007.uv_layers.new(name='UVMap')
_uv.uv.foreach_set('vector', [1.0, 0.5, 1.0, 1.0, 0.9, 1.0, 0.9, 0.5, 0.9, 0.5, 0.9, 1.0, 0.8, 1.0, 0.8, 0.5, 0.8, 0.5, 0.8, 1.0, 0.7, 1.0, 0.7, 0.5, 0.7, 0.5, 0.7, 1.0, 0.6, 1.0, 0.6, 0.5, 0.6, 0.5, 0.6, 1.0, 0.5, 1.0, 0.5, 0.5, 0.5, 0.5, 0.5, 1.0, 0.4, 1.0, 0.4, 0.5, 0.4, 0.5, 0.4, 1.0, 0.3, 1.0, 0.3, 0.5, 0.3, 0.5, 0.3, 1.0, 0.2, 1.0, 0.2, 0.5, 0.5, 1.0, 0.6, 1.0, 0.6, 1.0, 0.5, 1.0, 0.2, 0.5, 0.2, 1.0, 0.1, 1.0, 0.1, 0.5, 0.1, 0.5, 0.1, 1.0, -7.451e-08, 1.0, -7.451e-08, 0.5, 0.75, 0.49, 0.8911, 0.4442, 0.9783, 0.3242, 0.9783, 0.1758, 0.8911, 0.05584, 0.75, 0.01, 0.6089, 0.05584, 0.5217, 0.1758, 0.5217, 0.3242, 0.6089, 0.4442, 0.6, 1.0, 0.7, 1.0, 0.7, 1.0, 0.6, 1.0, 0.6, 1.0, 0.7, 1.0, 0.7, 1.0, 0.6, 1.0, 0.9, 1.0, 1.0, 1.0, 1.0, 1.0, 0.9, 1.0, 0.7, 1.0, 0.8, 1.0, 0.8, 1.0, 0.7, 1.0, 0.8, 1.0, 0.9, 1.0, 0.9, 1.0, 0.8, 1.0, -7.451e-08, 1.0, 0.1, 1.0, 0.1, 1.0, -7.451e-08, 1.0, 0.1, 1.0, 0.2, 1.0, 0.2, 1.0, 0.1, 1.0, 0.2, 1.0, 0.3, 1.0, 0.3, 1.0, 0.2, 1.0, 0.3, 1.0, 0.4, 1.0, 0.4, 1.0, 0.3, 1.0, 0.4, 1.0, 0.5, 1.0, 0.5, 1.0, 0.4, 1.0, 0.9, 1.0, 1.0, 1.0, 1.0, 1.0, 0.9, 1.0, 0.9, 1.0, 1.0, 1.0, 1.0, 1.0, 0.9, 1.0, 0.2, 1.0, 0.3, 1.0, 0.3, 1.0, 0.2, 1.0, 0.5, 1.0, 0.6, 1.0, 0.6, 1.0, 0.5, 1.0, 0.8, 1.0, 0.9, 1.0, 0.9, 1.0, 0.8, 1.0, 0.1, 1.0, 0.2, 1.0, 0.2, 1.0, 0.1, 1.0, 0.4, 1.0, 0.5, 1.0, 0.5, 1.0, 0.4, 1.0, 0.7, 1.0, 0.8, 1.0, 0.8, 1.0, 0.7, 1.0, -7.451e-08, 1.0, 0.1, 1.0, 0.1, 1.0, -7.451e-08, 1.0, 0.3, 1.0, 0.4, 1.0, 0.4, 1.0, 0.3, 1.0, 0.5, 1.0, 0.6, 1.0, 0.5, 1.0, 0.2, 1.0, 0.3, 1.0, 0.3, 1.0, 0.2, 1.0, 0.5, 1.0, 0.6, 1.0, 0.6, 1.0, 0.5, 1.0, 0.8, 1.0, 0.9, 1.0, 0.9, 1.0, 0.8, 1.0, 0.1, 1.0, 0.2, 1.0, 0.2, 1.0, 0.1, 1.0, 0.4, 1.0, 0.5, 1.0, 0.5, 1.0, 0.4, 1.0, 0.7, 1.0, 0.8, 1.0, 0.8, 1.0, 0.7, 1.0, -7.451e-08, 1.0, 0.1, 1.0, 0.1, 1.0, -7.451e-08, 1.0, 0.3, 1.0, 0.4, 1.0, 0.4, 1.0, 0.3, 1.0, 0.6, 1.0, 0.7, 1.0, 0.7, 1.0, 0.6, 1.0, 0.8, 1.0, 0.9, 1.0, 0.8, 1.0, 0.1, 1.0, 0.2, 1.0, 0.1, 1.0, 0.4, 1.0, 0.5, 1.0, 0.4, 1.0, 0.7, 1.0, 0.8, 1.0, 0.7, 1.0, -7.451e-08, 1.0, 0.1, 1.0, -7.451e-08, 1.0, 0.3, 1.0, 0.4, 1.0, 0.3, 1.0, 0.6, 1.0, 0.7, 1.0, 0.6, 1.0, 0.9, 1.0, 1.0, 1.0, 0.9, 1.0, 0.2, 1.0, 0.3, 1.0, 0.2, 1.0])
me_cylinder_007.materials.append(mat_spiderleg)
me_cylinder_007.use_remesh_fix_poles = True
me_cylinder_007.use_remesh_preserve_attributes = False
me_cylinder_007.update()

# ---- objects
ob_cube = bpy.data.objects.new('Cube', me_cube)
ob_light = bpy.data.objects.new('Light', light_light)
ob_camera = bpy.data.objects.new('Camera', cam_camera)
ob_sphere = bpy.data.objects.new('Sphere', me_sphere)
ob_cylinder = bpy.data.objects.new('Cylinder', me_cylinder)
ob_cylinder_001 = bpy.data.objects.new('Cylinder.001', me_cylinder_001)
ob_cylinder_002 = bpy.data.objects.new('Cylinder.002', me_cylinder_002)
ob_cylinder_003 = bpy.data.objects.new('Cylinder.003', me_cylinder_003)
ob_cylinder_004 = bpy.data.objects.new('Cylinder.004', me_cylinder_004)
ob_cylinder_005 = bpy.data.objects.new('Cylinder.005', me_cylinder_005)
ob_cylinder_006 = bpy.data.objects.new('Cylinder.006', me_cylinder_006)
ob_cylinder_007 = bpy.data.objects.new('Cylinder.007', me_cylinder_007)

# ---- transforms, parenting, visibility, modifiers, constraints
ob_cube.location = (-8.515e-09, 0.0, 0.6525)
ob_cube.scale = (1.0, 1.0, 0.68)
ob_cube.lock_rotations_4d = False
ob_cube.empty_display_type = 'ARROWS'
ob_cube.lineart.crease_threshold = 0.0
_m = ob_cube.modifiers.new('Subdivision', 'SUBSURF')
_m.levels = 2
ob_light.location = (4.103, 5.248, 6.023)
ob_light.rotation_euler = (0.6503, 0.05522, 1.866)
ob_light.lock_rotations_4d = False
ob_light.empty_display_type = 'ARROWS'
ob_light.color = (0.0, 0.0, 0.0, 0.0)
ob_light.lineart.crease_threshold = 0.0
ob_camera.location = (7.359, -6.926, 4.958)
ob_camera.rotation_euler = (1.109, 0.0, 0.8149)
ob_camera.lock_rotations_4d = False
ob_camera.empty_display_type = 'ARROWS'
ob_camera.color = (0.0, 0.0, 0.0, 0.0)
ob_camera.display_type = 'WIRE'
ob_camera.lineart.crease_threshold = 0.0
ob_sphere.location = (0.0, 0.0, 0.7773)
ob_sphere.scale = (0.2339, 0.2339, 0.183)
ob_cylinder.location = (0.1458, 0.1367, 0.6284)
ob_cylinder.rotation_euler = (-0.5357, 0.7389, 0.0)
ob_cylinder.scale = (0.04543, 0.04543, 0.04543)
ob_cylinder_001.location = (0.1942, 0.0586, 0.6284)
ob_cylinder_001.rotation_euler = (-0.5357, 0.7389, -0.4732)
ob_cylinder_001.scale = (0.04543, 0.04543, 0.04543)
ob_cylinder_002.location = (0.2017, -0.0493, 0.6284)
ob_cylinder_002.rotation_euler = (-0.5357, 0.7389, -1.124)
ob_cylinder_002.scale = (0.04543, 0.04543, 0.04543)
ob_cylinder_003.location = (0.1384, -0.146, 0.6284)
ob_cylinder_003.rotation_euler = (-0.5357, 0.7389, -1.431)
ob_cylinder_003.scale = (0.04543, 0.04543, 0.04543)
ob_cylinder_004.location = (-0.1704, 0.1665, 0.6284)
ob_cylinder_004.rotation_euler = (-0.5357, 0.7389, -4.573)
ob_cylinder_004.scale = (0.04543, 0.04543, 0.04543)
ob_cylinder_005.location = (-0.2113, 0.05488, 0.6284)
ob_cylinder_005.rotation_euler = (-0.5357, 0.7389, -4.091)
ob_cylinder_005.scale = (0.04543, 0.04543, 0.04543)
ob_cylinder_006.location = (-0.2151, -0.0679, 0.6284)
ob_cylinder_006.rotation_euler = (-0.5357, 0.7389, -3.539)
ob_cylinder_006.scale = (0.04543, 0.04543, 0.04543)
ob_cylinder_007.location = (-0.163, -0.1646, 0.6284)
ob_cylinder_007.rotation_euler = (-0.5357, 0.7389, -3.278)
ob_cylinder_007.scale = (0.04543, 0.04543, 0.04543)

# ---- collection membership
col_collection.objects.link(ob_cube)
col_collection.objects.link(ob_light)
col_collection.objects.link(ob_camera)
col_collection.objects.link(ob_sphere)
col_collection.objects.link(ob_cylinder)
col_collection.objects.link(ob_cylinder_001)
col_collection.objects.link(ob_cylinder_002)
col_collection.objects.link(ob_cylinder_003)
col_collection.objects.link(ob_cylinder_004)
col_collection.objects.link(ob_cylinder_005)
col_collection.objects.link(ob_cylinder_006)
col_collection.objects.link(ob_cylinder_007)

# ---- scene / render settings (as saved in the file)
scene.camera = ob_camera
scene.frame_start = 1; scene.frame_end = 250; scene.frame_set(15)
scene.render.engine = 'BLENDER_EEVEE_NEXT'
scene.cycles.use_denoising = False
scene.cycles.samples = 128
scene.cycles.sampling_pattern = 'TABULATED_SOBOL'
scene.cycles.use_adaptive_sampling = False
scene.cycles.use_light_tree = False
scene.view_settings.view_transform = 'Filmic'
bpy.context.view_layer.update()
